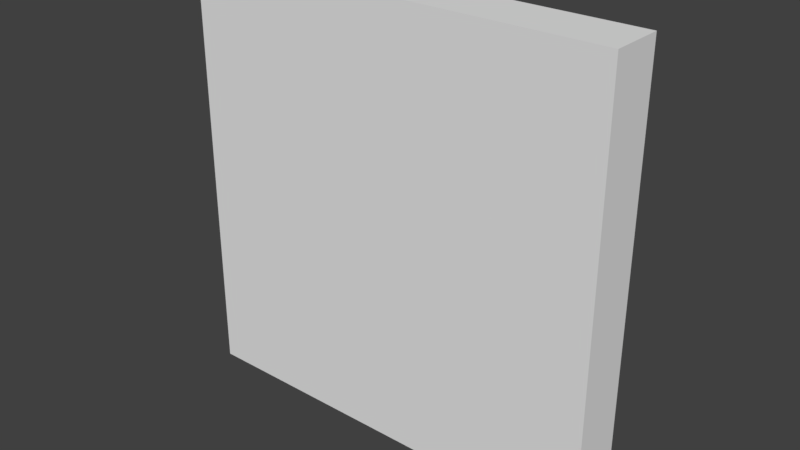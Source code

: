 # Source: 8x8.blend  (saved by Blender 2.78.0; exported with 4.5.12 LTS)
import bpy
from mathutils import Matrix  # noqa: F401  (used for matrix-valued properties, if any)

bpy.ops.wm.read_factory_settings(use_empty=True)
scene = bpy.context.scene
scene.name = 'Scene'

# ---- collections
col_collection_1 = bpy.data.collections.new('Collection 1'); scene.collection.children.link(col_collection_1)

# ---- world
world_world = bpy.data.worlds.new('World'); scene.world = world_world
world_world.color = (0.05088, 0.05088, 0.05088)
world_world.use_sun_shadow = False
world_world.sun_shadow_jitter_overblur = 0.0
world_world.cycles.sampling_method = 'MANUAL'

# ---- meshes
me_cube_055 = bpy.data.meshes.new('Cube.055')
me_cube_055.from_pydata([(-1.0, -1.0, -1.0), (-1.0, -1.0, 1.0), (-1.0, 1.0, -1.0), (-1.0, 1.0, 1.0), (1.0, -1.0, -1.0), (1.0, -1.0, 1.0), (1.0, 1.0, -1.0), (1.0, 1.0, 1.0)], [], [(0, 1, 3, 2), (2, 3, 7, 6), (6, 7, 5, 4), (4, 5, 1, 0), (2, 6, 4, 0), (7, 3, 1, 5)])
_uv = me_cube_055.uv_layers.new(name='UVMap')
_uv.uv.foreach_set('vector', [0.03316, 0.9131, 0.09184, 0.9131, 0.09184, 0.9718, 0.03316, 0.9718, 0.03316, 0.9131, 0.09184, 0.9131, 0.09184, 0.9718, 0.03316, 0.9718, 0.03316, 0.9131, 0.09184, 0.9131, 0.09184, 0.9718, 0.03316, 0.9718, 0.03316, 0.9131, 0.09184, 0.9131, 0.09184, 0.9718, 0.03316, 0.9718, 0.03316, 0.9131, 0.09184, 0.9131, 0.09184, 0.9718, 0.03316, 0.9718, 0.03316, 0.9131, 0.09184, 0.9131, 0.09184, 0.9718, 0.03316, 0.9718])
me_cube_055.use_remesh_preserve_volume = False
me_cube_055.use_remesh_preserve_attributes = False
me_cube_055.use_mirror_vertex_groups = False
me_cube_055.update()
me_cube_054 = bpy.data.meshes.new('Cube.054')
me_cube_054.from_pydata([(-1.0, -1.0, -1.0), (-1.0, -1.0, 1.0), (-1.0, 1.0, -1.0), (-1.0, 1.0, 1.0), (1.0, -1.0, -1.0), (1.0, -1.0, 1.0), (1.0, 1.0, -1.0), (1.0, 1.0, 1.0)], [], [(0, 1, 3, 2), (2, 3, 7, 6), (6, 7, 5, 4), (4, 5, 1, 0), (2, 6, 4, 0), (7, 3, 1, 5)])
_uv = me_cube_054.uv_layers.new(name='UVMap')
_uv.uv.foreach_set('vector', [0.1586, 0.9097, 0.2164, 0.9097, 0.2164, 0.9674, 0.1586, 0.9674, 0.1586, 0.9097, 0.2164, 0.9097, 0.2164, 0.9674, 0.1586, 0.9674, 0.1586, 0.9097, 0.2164, 0.9097, 0.2164, 0.9674, 0.1586, 0.9674, 0.1586, 0.9097, 0.2164, 0.9097, 0.2164, 0.9674, 0.1586, 0.9674, 0.1586, 0.9097, 0.2164, 0.9097, 0.2164, 0.9674, 0.1586, 0.9674, 0.1586, 0.9097, 0.2164, 0.9097, 0.2164, 0.9674, 0.1586, 0.9674])
me_cube_054.use_remesh_preserve_volume = False
me_cube_054.use_remesh_preserve_attributes = False
me_cube_054.use_mirror_vertex_groups = False
me_cube_054.update()
me_cube_053 = bpy.data.meshes.new('Cube.053')
me_cube_053.from_pydata([(-1.0, -1.0, -1.0), (-1.0, -1.0, 1.0), (-1.0, 1.0, -1.0), (-1.0, 1.0, 1.0), (1.0, -1.0, -1.0), (1.0, -1.0, 1.0), (1.0, 1.0, -1.0), (1.0, 1.0, 1.0)], [], [(0, 1, 3, 2), (2, 3, 7, 6), (6, 7, 5, 4), (4, 5, 1, 0), (2, 6, 4, 0), (7, 3, 1, 5)])
_uv = me_cube_053.uv_layers.new(name='UVMap')
_uv.uv.foreach_set('vector', [0.2768, 0.9009, 0.3482, 0.9009, 0.3482, 0.9723, 0.2768, 0.9723, 0.2768, 0.9009, 0.3482, 0.9009, 0.3482, 0.9723, 0.2768, 0.9723, 0.2768, 0.9009, 0.3482, 0.9009, 0.3482, 0.9723, 0.2768, 0.9723, 0.2768, 0.9009, 0.3482, 0.9009, 0.3482, 0.9723, 0.2768, 0.9723, 0.2768, 0.9009, 0.3482, 0.9009, 0.3482, 0.9723, 0.2768, 0.9723, 0.2768, 0.9009, 0.3482, 0.9009, 0.3482, 0.9723, 0.2768, 0.9723])
me_cube_053.use_remesh_preserve_volume = False
me_cube_053.use_remesh_preserve_attributes = False
me_cube_053.use_mirror_vertex_groups = False
me_cube_053.update()
me_cube_052 = bpy.data.meshes.new('Cube.052')
me_cube_052.from_pydata([(-1.0, -1.0, -1.0), (-1.0, -1.0, 1.0), (-1.0, 1.0, -1.0), (-1.0, 1.0, 1.0), (1.0, -1.0, -1.0), (1.0, -1.0, 1.0), (1.0, 1.0, -1.0), (1.0, 1.0, 1.0)], [], [(0, 1, 3, 2), (2, 3, 7, 6), (6, 7, 5, 4), (4, 5, 1, 0), (2, 6, 4, 0), (7, 3, 1, 5)])
_uv = me_cube_052.uv_layers.new(name='UVMap')
_uv.uv.foreach_set('vector', [0.4069, 0.906, 0.4681, 0.906, 0.4681, 0.9671, 0.4069, 0.9671, 0.4069, 0.906, 0.4681, 0.906, 0.4681, 0.9671, 0.4069, 0.9671, 0.4069, 0.906, 0.4681, 0.906, 0.4681, 0.9671, 0.4069, 0.9671, 0.4069, 0.906, 0.4681, 0.906, 0.4681, 0.9671, 0.4069, 0.9671, 0.4069, 0.906, 0.4681, 0.906, 0.4681, 0.9671, 0.4069, 0.9671, 0.4069, 0.906, 0.4681, 0.906, 0.4681, 0.9671, 0.4069, 0.9671])
me_cube_052.use_remesh_preserve_volume = False
me_cube_052.use_remesh_preserve_attributes = False
me_cube_052.use_mirror_vertex_groups = False
me_cube_052.update()
me_cube_051 = bpy.data.meshes.new('Cube.051')
me_cube_051.from_pydata([(-1.0, -1.0, -1.0), (-1.0, -1.0, 1.0), (-1.0, 1.0, -1.0), (-1.0, 1.0, 1.0), (1.0, -1.0, -1.0), (1.0, -1.0, 1.0), (1.0, 1.0, -1.0), (1.0, 1.0, 1.0)], [], [(0, 1, 3, 2), (2, 3, 7, 6), (6, 7, 5, 4), (4, 5, 1, 0), (2, 6, 4, 0), (7, 3, 1, 5)])
_uv = me_cube_051.uv_layers.new(name='UVMap')
_uv.uv.foreach_set('vector', [0.5308, 0.9048, 0.5942, 0.9048, 0.5942, 0.9683, 0.5308, 0.9683, 0.5308, 0.9048, 0.5942, 0.9048, 0.5942, 0.9683, 0.5308, 0.9683, 0.5308, 0.9048, 0.5942, 0.9048, 0.5942, 0.9683, 0.5308, 0.9683, 0.5308, 0.9048, 0.5942, 0.9048, 0.5942, 0.9683, 0.5308, 0.9683, 0.5308, 0.9048, 0.5942, 0.9048, 0.5942, 0.9683, 0.5308, 0.9683, 0.5308, 0.9048, 0.5942, 0.9048, 0.5942, 0.9683, 0.5308, 0.9683])
me_cube_051.use_remesh_preserve_volume = False
me_cube_051.use_remesh_preserve_attributes = False
me_cube_051.use_mirror_vertex_groups = False
me_cube_051.update()
me_cube_050 = bpy.data.meshes.new('Cube.050')
me_cube_050.from_pydata([(-1.0, -1.0, -1.0), (-1.0, -1.0, 1.0), (-1.0, 1.0, -1.0), (-1.0, 1.0, 1.0), (1.0, -1.0, -1.0), (1.0, -1.0, 1.0), (1.0, 1.0, -1.0), (1.0, 1.0, 1.0)], [], [(0, 1, 3, 2), (2, 3, 7, 6), (6, 7, 5, 4), (4, 5, 1, 0), (2, 6, 4, 0), (7, 3, 1, 5)])
_uv = me_cube_050.uv_layers.new(name='UVMap')
_uv.uv.foreach_set('vector', [0.6515, 0.9006, 0.7235, 0.9006, 0.7235, 0.9726, 0.6515, 0.9726, 0.6515, 0.9006, 0.7235, 0.9006, 0.7235, 0.9726, 0.6515, 0.9726, 0.6515, 0.9006, 0.7235, 0.9006, 0.7235, 0.9726, 0.6515, 0.9726, 0.6515, 0.9006, 0.7235, 0.9006, 0.7235, 0.9726, 0.6515, 0.9726, 0.6515, 0.9006, 0.7235, 0.9006, 0.7235, 0.9726, 0.6515, 0.9726, 0.6515, 0.9006, 0.7235, 0.9006, 0.7235, 0.9726, 0.6515, 0.9726])
me_cube_050.use_remesh_preserve_volume = False
me_cube_050.use_remesh_preserve_attributes = False
me_cube_050.use_mirror_vertex_groups = False
me_cube_050.update()
me_cube_049 = bpy.data.meshes.new('Cube.049')
me_cube_049.from_pydata([(-1.0, -1.0, -1.0), (-1.0, -1.0, 1.0), (-1.0, 1.0, -1.0), (-1.0, 1.0, 1.0), (1.0, -1.0, -1.0), (1.0, -1.0, 1.0), (1.0, 1.0, -1.0), (1.0, 1.0, 1.0)], [], [(0, 1, 3, 2), (2, 3, 7, 6), (6, 7, 5, 4), (4, 5, 1, 0), (2, 6, 4, 0), (7, 3, 1, 5)])
_uv = me_cube_049.uv_layers.new(name='UVMap')
_uv.uv.foreach_set('vector', [0.7792, 0.9033, 0.8458, 0.9033, 0.8458, 0.9698, 0.7792, 0.9698, 0.7792, 0.9033, 0.8458, 0.9033, 0.8458, 0.9698, 0.7792, 0.9698, 0.7792, 0.9033, 0.8458, 0.9033, 0.8458, 0.9698, 0.7792, 0.9698, 0.7792, 0.9033, 0.8458, 0.9033, 0.8458, 0.9698, 0.7792, 0.9698, 0.7792, 0.9033, 0.8458, 0.9033, 0.8458, 0.9698, 0.7792, 0.9698, 0.7792, 0.9033, 0.8458, 0.9033, 0.8458, 0.9698, 0.7792, 0.9698])
me_cube_049.use_remesh_preserve_volume = False
me_cube_049.use_remesh_preserve_attributes = False
me_cube_049.use_mirror_vertex_groups = False
me_cube_049.update()
me_cube_048 = bpy.data.meshes.new('Cube.048')
me_cube_048.from_pydata([(-1.0, -1.0, -1.0), (-1.0, -1.0, 1.0), (-1.0, 1.0, -1.0), (-1.0, 1.0, 1.0), (1.0, -1.0, -1.0), (1.0, -1.0, 1.0), (1.0, 1.0, -1.0), (1.0, 1.0, 1.0)], [], [(0, 1, 3, 2), (2, 3, 7, 6), (6, 7, 5, 4), (4, 5, 1, 0), (2, 6, 4, 0), (7, 3, 1, 5)])
_uv = me_cube_048.uv_layers.new(name='UVMap')
_uv.uv.foreach_set('vector', [0.9034, 0.9005, 0.9716, 0.9005, 0.9716, 0.9687, 0.9034, 0.9687, 0.9034, 0.9005, 0.9716, 0.9005, 0.9716, 0.9687, 0.9034, 0.9687, 0.9034, 0.9005, 0.9716, 0.9005, 0.9716, 0.9687, 0.9034, 0.9687, 0.9034, 0.9005, 0.9716, 0.9005, 0.9716, 0.9687, 0.9034, 0.9687, 0.9034, 0.9005, 0.9716, 0.9005, 0.9716, 0.9687, 0.9034, 0.9687, 0.9034, 0.9005, 0.9716, 0.9005, 0.9716, 0.9687, 0.9034, 0.9687])
me_cube_048.use_remesh_preserve_volume = False
me_cube_048.use_remesh_preserve_attributes = False
me_cube_048.use_mirror_vertex_groups = False
me_cube_048.update()
me_cube_047 = bpy.data.meshes.new('Cube.047')
me_cube_047.from_pydata([(-1.0, -1.0, -1.0), (-1.0, -1.0, 1.0), (-1.0, 1.0, -1.0), (-1.0, 1.0, 1.0), (1.0, -1.0, -1.0), (1.0, -1.0, 1.0), (1.0, 1.0, -1.0), (1.0, 1.0, 1.0)], [], [(0, 1, 3, 2), (2, 3, 7, 6), (6, 7, 5, 4), (4, 5, 1, 0), (2, 6, 4, 0), (7, 3, 1, 5)])
_uv = me_cube_047.uv_layers.new(name='UVMap')
_uv.uv.foreach_set('vector', [0.9034, 0.7726, 0.9716, 0.7726, 0.9716, 0.8407, 0.9034, 0.8407, 0.9034, 0.7726, 0.9716, 0.7726, 0.9716, 0.8407, 0.9034, 0.8407, 0.9034, 0.7726, 0.9716, 0.7726, 0.9716, 0.8407, 0.9034, 0.8407, 0.9034, 0.7726, 0.9716, 0.7726, 0.9716, 0.8407, 0.9034, 0.8407, 0.9034, 0.7726, 0.9716, 0.7726, 0.9716, 0.8407, 0.9034, 0.8407, 0.9034, 0.7726, 0.9716, 0.7726, 0.9716, 0.8407, 0.9034, 0.8407])
me_cube_047.use_remesh_preserve_volume = False
me_cube_047.use_remesh_preserve_attributes = False
me_cube_047.use_mirror_vertex_groups = False
me_cube_047.update()
me_cube_046 = bpy.data.meshes.new('Cube.046')
me_cube_046.from_pydata([(-1.0, -1.0, -1.0), (-1.0, -1.0, 1.0), (-1.0, 1.0, -1.0), (-1.0, 1.0, 1.0), (1.0, -1.0, -1.0), (1.0, -1.0, 1.0), (1.0, 1.0, -1.0), (1.0, 1.0, 1.0)], [], [(0, 1, 3, 2), (2, 3, 7, 6), (6, 7, 5, 4), (4, 5, 1, 0), (2, 6, 4, 0), (7, 3, 1, 5)])
_uv = me_cube_046.uv_layers.new(name='UVMap')
_uv.uv.foreach_set('vector', [0.7792, 0.7793, 0.8458, 0.7793, 0.8458, 0.8458, 0.7792, 0.8458, 0.7792, 0.7793, 0.8458, 0.7793, 0.8458, 0.8458, 0.7792, 0.8458, 0.7792, 0.7793, 0.8458, 0.7793, 0.8458, 0.8458, 0.7792, 0.8458, 0.7792, 0.7793, 0.8458, 0.7793, 0.8458, 0.8458, 0.7792, 0.8458, 0.7792, 0.7793, 0.8458, 0.7793, 0.8458, 0.8458, 0.7792, 0.8458, 0.7792, 0.7793, 0.8458, 0.7793, 0.8458, 0.8458, 0.7792, 0.8458])
me_cube_046.use_remesh_preserve_volume = False
me_cube_046.use_remesh_preserve_attributes = False
me_cube_046.use_mirror_vertex_groups = False
me_cube_046.update()
me_cube_045 = bpy.data.meshes.new('Cube.045')
me_cube_045.from_pydata([(-1.0, -1.0, -1.0), (-1.0, -1.0, 1.0), (-1.0, 1.0, -1.0), (-1.0, 1.0, 1.0), (1.0, -1.0, -1.0), (1.0, -1.0, 1.0), (1.0, 1.0, -1.0), (1.0, 1.0, 1.0)], [], [(0, 1, 3, 2), (2, 3, 7, 6), (6, 7, 5, 4), (4, 5, 1, 0), (2, 6, 4, 0), (7, 3, 1, 5)])
_uv = me_cube_045.uv_layers.new(name='UVMap')
_uv.uv.foreach_set('vector', [0.6515, 0.7765, 0.7235, 0.7765, 0.7235, 0.8486, 0.6515, 0.8486, 0.6515, 0.7765, 0.7235, 0.7765, 0.7235, 0.8486, 0.6515, 0.8486, 0.6515, 0.7765, 0.7235, 0.7765, 0.7235, 0.8486, 0.6515, 0.8486, 0.6515, 0.7765, 0.7235, 0.7765, 0.7235, 0.8486, 0.6515, 0.8486, 0.6515, 0.7765, 0.7235, 0.7765, 0.7235, 0.8486, 0.6515, 0.8486, 0.6515, 0.7765, 0.7235, 0.7765, 0.7235, 0.8486, 0.6515, 0.8486])
me_cube_045.use_remesh_preserve_volume = False
me_cube_045.use_remesh_preserve_attributes = False
me_cube_045.use_mirror_vertex_groups = False
me_cube_045.update()
me_cube_044 = bpy.data.meshes.new('Cube.044')
me_cube_044.from_pydata([(-1.0, -1.0, -1.0), (-1.0, -1.0, 1.0), (-1.0, 1.0, -1.0), (-1.0, 1.0, 1.0), (1.0, -1.0, -1.0), (1.0, -1.0, 1.0), (1.0, 1.0, -1.0), (1.0, 1.0, 1.0)], [], [(0, 1, 3, 2), (2, 3, 7, 6), (6, 7, 5, 4), (4, 5, 1, 0), (2, 6, 4, 0), (7, 3, 1, 5)])
_uv = me_cube_044.uv_layers.new(name='UVMap')
_uv.uv.foreach_set('vector', [0.5308, 0.7828, 0.5942, 0.7828, 0.5942, 0.8463, 0.5308, 0.8463, 0.5308, 0.7828, 0.5942, 0.7828, 0.5942, 0.8463, 0.5308, 0.8463, 0.5308, 0.7828, 0.5942, 0.7828, 0.5942, 0.8463, 0.5308, 0.8463, 0.5308, 0.7828, 0.5942, 0.7828, 0.5942, 0.8463, 0.5308, 0.8463, 0.5308, 0.7828, 0.5942, 0.7828, 0.5942, 0.8463, 0.5308, 0.8463, 0.5308, 0.7828, 0.5942, 0.7828, 0.5942, 0.8463, 0.5308, 0.8463])
me_cube_044.use_remesh_preserve_volume = False
me_cube_044.use_remesh_preserve_attributes = False
me_cube_044.use_mirror_vertex_groups = False
me_cube_044.update()
me_cube_043 = bpy.data.meshes.new('Cube.043')
me_cube_043.from_pydata([(-1.0, -1.0, -1.0), (-1.0, -1.0, 1.0), (-1.0, 1.0, -1.0), (-1.0, 1.0, 1.0), (1.0, -1.0, -1.0), (1.0, -1.0, 1.0), (1.0, 1.0, -1.0), (1.0, 1.0, 1.0)], [], [(0, 1, 3, 2), (2, 3, 7, 6), (6, 7, 5, 4), (4, 5, 1, 0), (2, 6, 4, 0), (7, 3, 1, 5)])
_uv = me_cube_043.uv_layers.new(name='UVMap')
_uv.uv.foreach_set('vector', [0.4069, 0.7839, 0.4681, 0.7839, 0.4681, 0.8451, 0.4069, 0.8451, 0.4069, 0.7839, 0.4681, 0.7839, 0.4681, 0.8451, 0.4069, 0.8451, 0.4069, 0.7839, 0.4681, 0.7839, 0.4681, 0.8451, 0.4069, 0.8451, 0.4069, 0.7839, 0.4681, 0.7839, 0.4681, 0.8451, 0.4069, 0.8451, 0.4069, 0.7839, 0.4681, 0.7839, 0.4681, 0.8451, 0.4069, 0.8451, 0.4069, 0.7839, 0.4681, 0.7839, 0.4681, 0.8451, 0.4069, 0.8451])
me_cube_043.use_remesh_preserve_volume = False
me_cube_043.use_remesh_preserve_attributes = False
me_cube_043.use_mirror_vertex_groups = False
me_cube_043.update()
me_cube_042 = bpy.data.meshes.new('Cube.042')
me_cube_042.from_pydata([(-1.0, -1.0, -1.0), (-1.0, -1.0, 1.0), (-1.0, 1.0, -1.0), (-1.0, 1.0, 1.0), (1.0, -1.0, -1.0), (1.0, -1.0, 1.0), (1.0, 1.0, -1.0), (1.0, 1.0, 1.0)], [], [(0, 1, 3, 2), (2, 3, 7, 6), (6, 7, 5, 4), (4, 5, 1, 0), (2, 6, 4, 0), (7, 3, 1, 5)])
_uv = me_cube_042.uv_layers.new(name='UVMap')
_uv.uv.foreach_set('vector', [0.2768, 0.7769, 0.3482, 0.7769, 0.3482, 0.8482, 0.2768, 0.8482, 0.2768, 0.7769, 0.3482, 0.7769, 0.3482, 0.8482, 0.2768, 0.8482, 0.2768, 0.7769, 0.3482, 0.7769, 0.3482, 0.8482, 0.2768, 0.8482, 0.2768, 0.7769, 0.3482, 0.7769, 0.3482, 0.8482, 0.2768, 0.8482, 0.2768, 0.7769, 0.3482, 0.7769, 0.3482, 0.8482, 0.2768, 0.8482, 0.2768, 0.7769, 0.3482, 0.7769, 0.3482, 0.8482, 0.2768, 0.8482])
me_cube_042.use_remesh_preserve_volume = False
me_cube_042.use_remesh_preserve_attributes = False
me_cube_042.use_mirror_vertex_groups = False
me_cube_042.update()
me_cube_041 = bpy.data.meshes.new('Cube.041')
me_cube_041.from_pydata([(-1.0, -1.0, -1.0), (-1.0, -1.0, 1.0), (-1.0, 1.0, -1.0), (-1.0, 1.0, 1.0), (1.0, -1.0, -1.0), (1.0, -1.0, 1.0), (1.0, 1.0, -1.0), (1.0, 1.0, 1.0)], [], [(0, 1, 3, 2), (2, 3, 7, 6), (6, 7, 5, 4), (4, 5, 1, 0), (2, 6, 4, 0), (7, 3, 1, 5)])
_uv = me_cube_041.uv_layers.new(name='UVMap')
_uv.uv.foreach_set('vector', [0.1586, 0.7837, 0.2164, 0.7837, 0.2164, 0.8414, 0.1586, 0.8414, 0.1586, 0.7837, 0.2164, 0.7837, 0.2164, 0.8414, 0.1586, 0.8414, 0.1586, 0.7837, 0.2164, 0.7837, 0.2164, 0.8414, 0.1586, 0.8414, 0.1586, 0.7837, 0.2164, 0.7837, 0.2164, 0.8414, 0.1586, 0.8414, 0.1586, 0.7837, 0.2164, 0.7837, 0.2164, 0.8414, 0.1586, 0.8414, 0.1586, 0.7837, 0.2164, 0.7837, 0.2164, 0.8414, 0.1586, 0.8414])
me_cube_041.use_remesh_preserve_volume = False
me_cube_041.use_remesh_preserve_attributes = False
me_cube_041.use_mirror_vertex_groups = False
me_cube_041.update()
me_cube_040 = bpy.data.meshes.new('Cube.040')
me_cube_040.from_pydata([(-1.0, -1.0, -1.0), (-1.0, -1.0, 1.0), (-1.0, 1.0, -1.0), (-1.0, 1.0, 1.0), (1.0, -1.0, -1.0), (1.0, -1.0, 1.0), (1.0, 1.0, -1.0), (1.0, 1.0, 1.0)], [], [(0, 1, 3, 2), (2, 3, 7, 6), (6, 7, 5, 4), (4, 5, 1, 0), (2, 6, 4, 0), (7, 3, 1, 5)])
_uv = me_cube_040.uv_layers.new(name='UVMap')
_uv.uv.foreach_set('vector', [0.03316, 0.7812, 0.09184, 0.7812, 0.09184, 0.8399, 0.03316, 0.8399, 0.03316, 0.7812, 0.09184, 0.7812, 0.09184, 0.8399, 0.03316, 0.8399, 0.03316, 0.7812, 0.09184, 0.7812, 0.09184, 0.8399, 0.03316, 0.8399, 0.03316, 0.7812, 0.09184, 0.7812, 0.09184, 0.8399, 0.03316, 0.8399, 0.03316, 0.7812, 0.09184, 0.7812, 0.09184, 0.8399, 0.03316, 0.8399, 0.03316, 0.7812, 0.09184, 0.7812, 0.09184, 0.8399, 0.03316, 0.8399])
me_cube_040.use_remesh_preserve_volume = False
me_cube_040.use_remesh_preserve_attributes = False
me_cube_040.use_mirror_vertex_groups = False
me_cube_040.update()
me_cube_039 = bpy.data.meshes.new('Cube.039')
me_cube_039.from_pydata([(-1.0, -1.0, -1.0), (-1.0, -1.0, 1.0), (-1.0, 1.0, -1.0), (-1.0, 1.0, 1.0), (1.0, -1.0, -1.0), (1.0, -1.0, 1.0), (1.0, 1.0, -1.0), (1.0, 1.0, 1.0)], [], [(0, 1, 3, 2), (2, 3, 7, 6), (6, 7, 5, 4), (4, 5, 1, 0), (2, 6, 4, 0), (7, 3, 1, 5)])
_uv = me_cube_039.uv_layers.new(name='UVMap')
_uv.uv.foreach_set('vector', [0.03316, 0.6533, 0.09184, 0.6533, 0.09184, 0.712, 0.03316, 0.712, 0.03316, 0.6533, 0.09184, 0.6533, 0.09184, 0.712, 0.03316, 0.712, 0.03316, 0.6533, 0.09184, 0.6533, 0.09184, 0.712, 0.03316, 0.712, 0.03316, 0.6533, 0.09184, 0.6533, 0.09184, 0.712, 0.03316, 0.712, 0.03316, 0.6533, 0.09184, 0.6533, 0.09184, 0.712, 0.03316, 0.712, 0.03316, 0.6533, 0.09184, 0.6533, 0.09184, 0.712, 0.03316, 0.712])
me_cube_039.use_remesh_preserve_volume = False
me_cube_039.use_remesh_preserve_attributes = False
me_cube_039.use_mirror_vertex_groups = False
me_cube_039.update()
me_cube_038 = bpy.data.meshes.new('Cube.038')
me_cube_038.from_pydata([(-1.0, -1.0, -1.0), (-1.0, -1.0, 1.0), (-1.0, 1.0, -1.0), (-1.0, 1.0, 1.0), (1.0, -1.0, -1.0), (1.0, -1.0, 1.0), (1.0, 1.0, -1.0), (1.0, 1.0, 1.0)], [], [(0, 1, 3, 2), (2, 3, 7, 6), (6, 7, 5, 4), (4, 5, 1, 0), (2, 6, 4, 0), (7, 3, 1, 5)])
_uv = me_cube_038.uv_layers.new(name='UVMap')
_uv.uv.foreach_set('vector', [0.1586, 0.6577, 0.2164, 0.6577, 0.2164, 0.7154, 0.1586, 0.7154, 0.1586, 0.6577, 0.2164, 0.6577, 0.2164, 0.7154, 0.1586, 0.7154, 0.1586, 0.6577, 0.2164, 0.6577, 0.2164, 0.7154, 0.1586, 0.7154, 0.1586, 0.6577, 0.2164, 0.6577, 0.2164, 0.7154, 0.1586, 0.7154, 0.1586, 0.6577, 0.2164, 0.6577, 0.2164, 0.7154, 0.1586, 0.7154, 0.1586, 0.6577, 0.2164, 0.6577, 0.2164, 0.7154, 0.1586, 0.7154])
me_cube_038.use_remesh_preserve_volume = False
me_cube_038.use_remesh_preserve_attributes = False
me_cube_038.use_mirror_vertex_groups = False
me_cube_038.update()
me_cube_037 = bpy.data.meshes.new('Cube.037')
me_cube_037.from_pydata([(-1.0, -1.0, -1.0), (-1.0, -1.0, 1.0), (-1.0, 1.0, -1.0), (-1.0, 1.0, 1.0), (1.0, -1.0, -1.0), (1.0, -1.0, 1.0), (1.0, 1.0, -1.0), (1.0, 1.0, 1.0)], [], [(0, 1, 3, 2), (2, 3, 7, 6), (6, 7, 5, 4), (4, 5, 1, 0), (2, 6, 4, 0), (7, 3, 1, 5)])
_uv = me_cube_037.uv_layers.new(name='UVMap')
_uv.uv.foreach_set('vector', [0.2768, 0.6528, 0.3482, 0.6528, 0.3482, 0.7242, 0.2768, 0.7242, 0.2768, 0.6528, 0.3482, 0.6528, 0.3482, 0.7242, 0.2768, 0.7242, 0.2768, 0.6528, 0.3482, 0.6528, 0.3482, 0.7242, 0.2768, 0.7242, 0.2768, 0.6528, 0.3482, 0.6528, 0.3482, 0.7242, 0.2768, 0.7242, 0.2768, 0.6528, 0.3482, 0.6528, 0.3482, 0.7242, 0.2768, 0.7242, 0.2768, 0.6528, 0.3482, 0.6528, 0.3482, 0.7242, 0.2768, 0.7242])
me_cube_037.use_remesh_preserve_volume = False
me_cube_037.use_remesh_preserve_attributes = False
me_cube_037.use_mirror_vertex_groups = False
me_cube_037.update()
me_cube_036 = bpy.data.meshes.new('Cube.036')
me_cube_036.from_pydata([(-1.0, -1.0, -1.0), (-1.0, -1.0, 1.0), (-1.0, 1.0, -1.0), (-1.0, 1.0, 1.0), (1.0, -1.0, -1.0), (1.0, -1.0, 1.0), (1.0, 1.0, -1.0), (1.0, 1.0, 1.0)], [], [(0, 1, 3, 2), (2, 3, 7, 6), (6, 7, 5, 4), (4, 5, 1, 0), (2, 6, 4, 0), (7, 3, 1, 5)])
_uv = me_cube_036.uv_layers.new(name='UVMap')
_uv.uv.foreach_set('vector', [0.4069, 0.658, 0.4681, 0.658, 0.4681, 0.7191, 0.4069, 0.7191, 0.4069, 0.658, 0.4681, 0.658, 0.4681, 0.7191, 0.4069, 0.7191, 0.4069, 0.658, 0.4681, 0.658, 0.4681, 0.7191, 0.4069, 0.7191, 0.4069, 0.658, 0.4681, 0.658, 0.4681, 0.7191, 0.4069, 0.7191, 0.4069, 0.658, 0.4681, 0.658, 0.4681, 0.7191, 0.4069, 0.7191, 0.4069, 0.658, 0.4681, 0.658, 0.4681, 0.7191, 0.4069, 0.7191])
me_cube_036.use_remesh_preserve_volume = False
me_cube_036.use_remesh_preserve_attributes = False
me_cube_036.use_mirror_vertex_groups = False
me_cube_036.update()
me_cube_035 = bpy.data.meshes.new('Cube.035')
me_cube_035.from_pydata([(-1.0, -1.0, -1.0), (-1.0, -1.0, 1.0), (-1.0, 1.0, -1.0), (-1.0, 1.0, 1.0), (1.0, -1.0, -1.0), (1.0, -1.0, 1.0), (1.0, 1.0, -1.0), (1.0, 1.0, 1.0)], [], [(0, 1, 3, 2), (2, 3, 7, 6), (6, 7, 5, 4), (4, 5, 1, 0), (2, 6, 4, 0), (7, 3, 1, 5)])
_uv = me_cube_035.uv_layers.new(name='UVMap')
_uv.uv.foreach_set('vector', [0.5308, 0.6568, 0.5942, 0.6568, 0.5942, 0.7203, 0.5308, 0.7203, 0.5308, 0.6568, 0.5942, 0.6568, 0.5942, 0.7203, 0.5308, 0.7203, 0.5308, 0.6568, 0.5942, 0.6568, 0.5942, 0.7203, 0.5308, 0.7203, 0.5308, 0.6568, 0.5942, 0.6568, 0.5942, 0.7203, 0.5308, 0.7203, 0.5308, 0.6568, 0.5942, 0.6568, 0.5942, 0.7203, 0.5308, 0.7203, 0.5308, 0.6568, 0.5942, 0.6568, 0.5942, 0.7203, 0.5308, 0.7203])
me_cube_035.use_remesh_preserve_volume = False
me_cube_035.use_remesh_preserve_attributes = False
me_cube_035.use_mirror_vertex_groups = False
me_cube_035.update()
me_cube_034 = bpy.data.meshes.new('Cube.034')
me_cube_034.from_pydata([(-1.0, -1.0, -1.0), (-1.0, -1.0, 1.0), (-1.0, 1.0, -1.0), (-1.0, 1.0, 1.0), (1.0, -1.0, -1.0), (1.0, -1.0, 1.0), (1.0, 1.0, -1.0), (1.0, 1.0, 1.0)], [], [(0, 1, 3, 2), (2, 3, 7, 6), (6, 7, 5, 4), (4, 5, 1, 0), (2, 6, 4, 0), (7, 3, 1, 5)])
_uv = me_cube_034.uv_layers.new(name='UVMap')
_uv.uv.foreach_set('vector', [0.6515, 0.6505, 0.7235, 0.6505, 0.7235, 0.7226, 0.6515, 0.7226, 0.6515, 0.6505, 0.7235, 0.6505, 0.7235, 0.7226, 0.6515, 0.7226, 0.6515, 0.6505, 0.7235, 0.6505, 0.7235, 0.7226, 0.6515, 0.7226, 0.6515, 0.6505, 0.7235, 0.6505, 0.7235, 0.7226, 0.6515, 0.7226, 0.6515, 0.6505, 0.7235, 0.6505, 0.7235, 0.7226, 0.6515, 0.7226, 0.6515, 0.6505, 0.7235, 0.6505, 0.7235, 0.7226, 0.6515, 0.7226])
me_cube_034.use_remesh_preserve_volume = False
me_cube_034.use_remesh_preserve_attributes = False
me_cube_034.use_mirror_vertex_groups = False
me_cube_034.update()
me_cube_033 = bpy.data.meshes.new('Cube.033')
me_cube_033.from_pydata([(-1.0, -1.0, -1.0), (-1.0, -1.0, 1.0), (-1.0, 1.0, -1.0), (-1.0, 1.0, 1.0), (1.0, -1.0, -1.0), (1.0, -1.0, 1.0), (1.0, 1.0, -1.0), (1.0, 1.0, 1.0)], [], [(0, 1, 3, 2), (2, 3, 7, 6), (6, 7, 5, 4), (4, 5, 1, 0), (2, 6, 4, 0), (7, 3, 1, 5)])
_uv = me_cube_033.uv_layers.new(name='UVMap')
_uv.uv.foreach_set('vector', [0.7792, 0.6553, 0.8458, 0.6553, 0.8458, 0.7218, 0.7792, 0.7218, 0.7792, 0.6553, 0.8458, 0.6553, 0.8458, 0.7218, 0.7792, 0.7218, 0.7792, 0.6553, 0.8458, 0.6553, 0.8458, 0.7218, 0.7792, 0.7218, 0.7792, 0.6553, 0.8458, 0.6553, 0.8458, 0.7218, 0.7792, 0.7218, 0.7792, 0.6553, 0.8458, 0.6553, 0.8458, 0.7218, 0.7792, 0.7218, 0.7792, 0.6553, 0.8458, 0.6553, 0.8458, 0.7218, 0.7792, 0.7218])
me_cube_033.use_remesh_preserve_volume = False
me_cube_033.use_remesh_preserve_attributes = False
me_cube_033.use_mirror_vertex_groups = False
me_cube_033.update()
me_cube_032 = bpy.data.meshes.new('Cube.032')
me_cube_032.from_pydata([(-1.0, -1.0, -1.0), (-1.0, -1.0, 1.0), (-1.0, 1.0, -1.0), (-1.0, 1.0, 1.0), (1.0, -1.0, -1.0), (1.0, -1.0, 1.0), (1.0, 1.0, -1.0), (1.0, 1.0, 1.0)], [], [(0, 1, 3, 2), (2, 3, 7, 6), (6, 7, 5, 4), (4, 5, 1, 0), (2, 6, 4, 0), (7, 3, 1, 5)])
_uv = me_cube_032.uv_layers.new(name='UVMap')
_uv.uv.foreach_set('vector', [0.9034, 0.6564, 0.9716, 0.6564, 0.9716, 0.7246, 0.9034, 0.7246, 0.9034, 0.6564, 0.9716, 0.6564, 0.9716, 0.7246, 0.9034, 0.7246, 0.9034, 0.6564, 0.9716, 0.6564, 0.9716, 0.7246, 0.9034, 0.7246, 0.9034, 0.6564, 0.9716, 0.6564, 0.9716, 0.7246, 0.9034, 0.7246, 0.9034, 0.6564, 0.9716, 0.6564, 0.9716, 0.7246, 0.9034, 0.7246, 0.9034, 0.6564, 0.9716, 0.6564, 0.9716, 0.7246, 0.9034, 0.7246])
me_cube_032.use_remesh_preserve_volume = False
me_cube_032.use_remesh_preserve_attributes = False
me_cube_032.use_mirror_vertex_groups = False
me_cube_032.update()
me_cube_031 = bpy.data.meshes.new('Cube.031')
me_cube_031.from_pydata([(-1.0, -1.0, -1.0), (-1.0, -1.0, 1.0), (-1.0, 1.0, -1.0), (-1.0, 1.0, 1.0), (1.0, -1.0, -1.0), (1.0, -1.0, 1.0), (1.0, 1.0, -1.0), (1.0, 1.0, 1.0)], [], [(0, 1, 3, 2), (2, 3, 7, 6), (6, 7, 5, 4), (4, 5, 1, 0), (2, 6, 4, 0), (7, 3, 1, 5)])
_uv = me_cube_031.uv_layers.new(name='UVMap')
_uv.uv.foreach_set('vector', [0.9034, 0.5265, 0.9716, 0.5265, 0.9716, 0.5947, 0.9034, 0.5947, 0.9034, 0.5265, 0.9716, 0.5265, 0.9716, 0.5947, 0.9034, 0.5947, 0.9034, 0.5265, 0.9716, 0.5265, 0.9716, 0.5947, 0.9034, 0.5947, 0.9034, 0.5265, 0.9716, 0.5265, 0.9716, 0.5947, 0.9034, 0.5947, 0.9034, 0.5265, 0.9716, 0.5265, 0.9716, 0.5947, 0.9034, 0.5947, 0.9034, 0.5265, 0.9716, 0.5265, 0.9716, 0.5947, 0.9034, 0.5947])
me_cube_031.use_remesh_preserve_volume = False
me_cube_031.use_remesh_preserve_attributes = False
me_cube_031.use_mirror_vertex_groups = False
me_cube_031.update()
me_cube_030 = bpy.data.meshes.new('Cube.030')
me_cube_030.from_pydata([(-1.0, -1.0, -1.0), (-1.0, -1.0, 1.0), (-1.0, 1.0, -1.0), (-1.0, 1.0, 1.0), (1.0, -1.0, -1.0), (1.0, -1.0, 1.0), (1.0, 1.0, -1.0), (1.0, 1.0, 1.0)], [], [(0, 1, 3, 2), (2, 3, 7, 6), (6, 7, 5, 4), (4, 5, 1, 0), (2, 6, 4, 0), (7, 3, 1, 5)])
_uv = me_cube_030.uv_layers.new(name='UVMap')
_uv.uv.foreach_set('vector', [0.7792, 0.5273, 0.8458, 0.5273, 0.8458, 0.5938, 0.7792, 0.5938, 0.7792, 0.5273, 0.8458, 0.5273, 0.8458, 0.5938, 0.7792, 0.5938, 0.7792, 0.5273, 0.8458, 0.5273, 0.8458, 0.5938, 0.7792, 0.5938, 0.7792, 0.5273, 0.8458, 0.5273, 0.8458, 0.5938, 0.7792, 0.5938, 0.7792, 0.5273, 0.8458, 0.5273, 0.8458, 0.5938, 0.7792, 0.5938, 0.7792, 0.5273, 0.8458, 0.5273, 0.8458, 0.5938, 0.7792, 0.5938])
me_cube_030.use_remesh_preserve_volume = False
me_cube_030.use_remesh_preserve_attributes = False
me_cube_030.use_mirror_vertex_groups = False
me_cube_030.update()
me_cube_029 = bpy.data.meshes.new('Cube.029')
me_cube_029.from_pydata([(-1.0, -1.0, -1.0), (-1.0, -1.0, 1.0), (-1.0, 1.0, -1.0), (-1.0, 1.0, 1.0), (1.0, -1.0, -1.0), (1.0, -1.0, 1.0), (1.0, 1.0, -1.0), (1.0, 1.0, 1.0)], [], [(0, 1, 3, 2), (2, 3, 7, 6), (6, 7, 5, 4), (4, 5, 1, 0), (2, 6, 4, 0), (7, 3, 1, 5)])
_uv = me_cube_029.uv_layers.new(name='UVMap')
_uv.uv.foreach_set('vector', [0.6515, 0.5246, 0.7235, 0.5246, 0.7235, 0.5966, 0.6515, 0.5966, 0.6515, 0.5246, 0.7235, 0.5246, 0.7235, 0.5966, 0.6515, 0.5966, 0.6515, 0.5246, 0.7235, 0.5246, 0.7235, 0.5966, 0.6515, 0.5966, 0.6515, 0.5246, 0.7235, 0.5246, 0.7235, 0.5966, 0.6515, 0.5966, 0.6515, 0.5246, 0.7235, 0.5246, 0.7235, 0.5966, 0.6515, 0.5966, 0.6515, 0.5246, 0.7235, 0.5246, 0.7235, 0.5966, 0.6515, 0.5966])
me_cube_029.use_remesh_preserve_volume = False
me_cube_029.use_remesh_preserve_attributes = False
me_cube_029.use_mirror_vertex_groups = False
me_cube_029.update()
me_cube_028 = bpy.data.meshes.new('Cube.028')
me_cube_028.from_pydata([(-1.0, -1.0, -1.0), (-1.0, -1.0, 1.0), (-1.0, 1.0, -1.0), (-1.0, 1.0, 1.0), (1.0, -1.0, -1.0), (1.0, -1.0, 1.0), (1.0, 1.0, -1.0), (1.0, 1.0, 1.0)], [], [(0, 1, 3, 2), (2, 3, 7, 6), (6, 7, 5, 4), (4, 5, 1, 0), (2, 6, 4, 0), (7, 3, 1, 5)])
_uv = me_cube_028.uv_layers.new(name='UVMap')
_uv.uv.foreach_set('vector', [0.5308, 0.5268, 0.5942, 0.5268, 0.5942, 0.5903, 0.5308, 0.5903, 0.5308, 0.5268, 0.5942, 0.5268, 0.5942, 0.5903, 0.5308, 0.5903, 0.5308, 0.5268, 0.5942, 0.5268, 0.5942, 0.5903, 0.5308, 0.5903, 0.5308, 0.5268, 0.5942, 0.5268, 0.5942, 0.5903, 0.5308, 0.5903, 0.5308, 0.5268, 0.5942, 0.5268, 0.5942, 0.5903, 0.5308, 0.5903, 0.5308, 0.5268, 0.5942, 0.5268, 0.5942, 0.5903, 0.5308, 0.5903])
me_cube_028.use_remesh_preserve_volume = False
me_cube_028.use_remesh_preserve_attributes = False
me_cube_028.use_mirror_vertex_groups = False
me_cube_028.update()
me_cube_027 = bpy.data.meshes.new('Cube.027')
me_cube_027.from_pydata([(-1.0, -1.0, -1.0), (-1.0, -1.0, 1.0), (-1.0, 1.0, -1.0), (-1.0, 1.0, 1.0), (1.0, -1.0, -1.0), (1.0, -1.0, 1.0), (1.0, 1.0, -1.0), (1.0, 1.0, 1.0)], [], [(0, 1, 3, 2), (2, 3, 7, 6), (6, 7, 5, 4), (4, 5, 1, 0), (2, 6, 4, 0), (7, 3, 1, 5)])
_uv = me_cube_027.uv_layers.new(name='UVMap')
_uv.uv.foreach_set('vector', [0.4069, 0.53, 0.4681, 0.53, 0.4681, 0.5911, 0.4069, 0.5911, 0.4069, 0.53, 0.4681, 0.53, 0.4681, 0.5911, 0.4069, 0.5911, 0.4069, 0.53, 0.4681, 0.53, 0.4681, 0.5911, 0.4069, 0.5911, 0.4069, 0.53, 0.4681, 0.53, 0.4681, 0.5911, 0.4069, 0.5911, 0.4069, 0.53, 0.4681, 0.53, 0.4681, 0.5911, 0.4069, 0.5911, 0.4069, 0.53, 0.4681, 0.53, 0.4681, 0.5911, 0.4069, 0.5911])
me_cube_027.use_remesh_preserve_volume = False
me_cube_027.use_remesh_preserve_attributes = False
me_cube_027.use_mirror_vertex_groups = False
me_cube_027.update()
me_cube_026 = bpy.data.meshes.new('Cube.026')
me_cube_026.from_pydata([(-1.0, -1.0, -1.0), (-1.0, -1.0, 1.0), (-1.0, 1.0, -1.0), (-1.0, 1.0, 1.0), (1.0, -1.0, -1.0), (1.0, -1.0, 1.0), (1.0, 1.0, -1.0), (1.0, 1.0, 1.0)], [], [(0, 1, 3, 2), (2, 3, 7, 6), (6, 7, 5, 4), (4, 5, 1, 0), (2, 6, 4, 0), (7, 3, 1, 5)])
_uv = me_cube_026.uv_layers.new(name='UVMap')
_uv.uv.foreach_set('vector', [0.2768, 0.5268, 0.3482, 0.5268, 0.3482, 0.5982, 0.2768, 0.5982, 0.2768, 0.5268, 0.3482, 0.5268, 0.3482, 0.5982, 0.2768, 0.5982, 0.2768, 0.5268, 0.3482, 0.5268, 0.3482, 0.5982, 0.2768, 0.5982, 0.2768, 0.5268, 0.3482, 0.5268, 0.3482, 0.5982, 0.2768, 0.5982, 0.2768, 0.5268, 0.3482, 0.5268, 0.3482, 0.5982, 0.2768, 0.5982, 0.2768, 0.5268, 0.3482, 0.5268, 0.3482, 0.5982, 0.2768, 0.5982])
me_cube_026.use_remesh_preserve_volume = False
me_cube_026.use_remesh_preserve_attributes = False
me_cube_026.use_mirror_vertex_groups = False
me_cube_026.update()
me_cube_025 = bpy.data.meshes.new('Cube.025')
me_cube_025.from_pydata([(-1.0, -1.0, -1.0), (-1.0, -1.0, 1.0), (-1.0, 1.0, -1.0), (-1.0, 1.0, 1.0), (1.0, -1.0, -1.0), (1.0, -1.0, 1.0), (1.0, 1.0, -1.0), (1.0, 1.0, 1.0)], [], [(0, 1, 3, 2), (2, 3, 7, 6), (6, 7, 5, 4), (4, 5, 1, 0), (2, 6, 4, 0), (7, 3, 1, 5)])
_uv = me_cube_025.uv_layers.new(name='UVMap')
_uv.uv.foreach_set('vector', [0.1586, 0.5376, 0.2164, 0.5376, 0.2164, 0.5953, 0.1586, 0.5953, 0.1586, 0.5376, 0.2164, 0.5376, 0.2164, 0.5953, 0.1586, 0.5953, 0.1586, 0.5376, 0.2164, 0.5376, 0.2164, 0.5953, 0.1586, 0.5953, 0.1586, 0.5376, 0.2164, 0.5376, 0.2164, 0.5953, 0.1586, 0.5953, 0.1586, 0.5376, 0.2164, 0.5376, 0.2164, 0.5953, 0.1586, 0.5953, 0.1586, 0.5376, 0.2164, 0.5376, 0.2164, 0.5953, 0.1586, 0.5953])
me_cube_025.use_remesh_preserve_volume = False
me_cube_025.use_remesh_preserve_attributes = False
me_cube_025.use_mirror_vertex_groups = False
me_cube_025.update()
me_cube_024 = bpy.data.meshes.new('Cube.024')
me_cube_024.from_pydata([(-1.0, -1.0, -1.0), (-1.0, -1.0, 1.0), (-1.0, 1.0, -1.0), (-1.0, 1.0, 1.0), (1.0, -1.0, -1.0), (1.0, -1.0, 1.0), (1.0, 1.0, -1.0), (1.0, 1.0, 1.0)], [], [(0, 1, 3, 2), (2, 3, 7, 6), (6, 7, 5, 4), (4, 5, 1, 0), (2, 6, 4, 0), (7, 3, 1, 5)])
_uv = me_cube_024.uv_layers.new(name='UVMap')
_uv.uv.foreach_set('vector', [0.03316, 0.5312, 0.09184, 0.5312, 0.09184, 0.5899, 0.03316, 0.5899, 0.03316, 0.5312, 0.09184, 0.5312, 0.09184, 0.5899, 0.03316, 0.5899, 0.03316, 0.5312, 0.09184, 0.5312, 0.09184, 0.5899, 0.03316, 0.5899, 0.03316, 0.5312, 0.09184, 0.5312, 0.09184, 0.5899, 0.03316, 0.5899, 0.03316, 0.5312, 0.09184, 0.5312, 0.09184, 0.5899, 0.03316, 0.5899, 0.03316, 0.5312, 0.09184, 0.5312, 0.09184, 0.5899, 0.03316, 0.5899])
me_cube_024.use_remesh_preserve_volume = False
me_cube_024.use_remesh_preserve_attributes = False
me_cube_024.use_mirror_vertex_groups = False
me_cube_024.update()
me_cube_023 = bpy.data.meshes.new('Cube.023')
me_cube_023.from_pydata([(-1.0, -1.0, -1.0), (-1.0, -1.0, 1.0), (-1.0, 1.0, -1.0), (-1.0, 1.0, 1.0), (1.0, -1.0, -1.0), (1.0, -1.0, 1.0), (1.0, 1.0, -1.0), (1.0, 1.0, 1.0)], [], [(0, 1, 3, 2), (2, 3, 7, 6), (6, 7, 5, 4), (4, 5, 1, 0), (2, 6, 4, 0), (7, 3, 1, 5)])
_uv = me_cube_023.uv_layers.new(name='UVMap')
_uv.uv.foreach_set('vector', [0.03316, 0.4111, 0.09184, 0.4111, 0.09184, 0.4698, 0.03316, 0.4698, 0.03316, 0.4111, 0.09184, 0.4111, 0.09184, 0.4698, 0.03316, 0.4698, 0.03316, 0.4111, 0.09184, 0.4111, 0.09184, 0.4698, 0.03316, 0.4698, 0.03316, 0.4111, 0.09184, 0.4111, 0.09184, 0.4698, 0.03316, 0.4698, 0.03316, 0.4111, 0.09184, 0.4111, 0.09184, 0.4698, 0.03316, 0.4698, 0.03316, 0.4111, 0.09184, 0.4111, 0.09184, 0.4698, 0.03316, 0.4698])
me_cube_023.use_remesh_preserve_volume = False
me_cube_023.use_remesh_preserve_attributes = False
me_cube_023.use_mirror_vertex_groups = False
me_cube_023.update()
me_cube_022 = bpy.data.meshes.new('Cube.022')
me_cube_022.from_pydata([(-1.0, -1.0, -1.0), (-1.0, -1.0, 1.0), (-1.0, 1.0, -1.0), (-1.0, 1.0, 1.0), (1.0, -1.0, -1.0), (1.0, -1.0, 1.0), (1.0, 1.0, -1.0), (1.0, 1.0, 1.0)], [], [(0, 1, 3, 2), (2, 3, 7, 6), (6, 7, 5, 4), (4, 5, 1, 0), (2, 6, 4, 0), (7, 3, 1, 5)])
_uv = me_cube_022.uv_layers.new(name='UVMap')
_uv.uv.foreach_set('vector', [0.1586, 0.4077, 0.2164, 0.4077, 0.2164, 0.4654, 0.1586, 0.4654, 0.1586, 0.4077, 0.2164, 0.4077, 0.2164, 0.4654, 0.1586, 0.4654, 0.1586, 0.4077, 0.2164, 0.4077, 0.2164, 0.4654, 0.1586, 0.4654, 0.1586, 0.4077, 0.2164, 0.4077, 0.2164, 0.4654, 0.1586, 0.4654, 0.1586, 0.4077, 0.2164, 0.4077, 0.2164, 0.4654, 0.1586, 0.4654, 0.1586, 0.4077, 0.2164, 0.4077, 0.2164, 0.4654, 0.1586, 0.4654])
me_cube_022.use_remesh_preserve_volume = False
me_cube_022.use_remesh_preserve_attributes = False
me_cube_022.use_mirror_vertex_groups = False
me_cube_022.update()
me_cube_021 = bpy.data.meshes.new('Cube.021')
me_cube_021.from_pydata([(-1.0, -1.0, -1.0), (-1.0, -1.0, 1.0), (-1.0, 1.0, -1.0), (-1.0, 1.0, 1.0), (1.0, -1.0, -1.0), (1.0, -1.0, 1.0), (1.0, 1.0, -1.0), (1.0, 1.0, 1.0)], [], [(0, 1, 3, 2), (2, 3, 7, 6), (6, 7, 5, 4), (4, 5, 1, 0), (2, 6, 4, 0), (7, 3, 1, 5)])
_uv = me_cube_021.uv_layers.new(name='UVMap')
_uv.uv.foreach_set('vector', [0.2768, 0.4028, 0.3482, 0.4028, 0.3482, 0.4742, 0.2768, 0.4742, 0.2768, 0.4028, 0.3482, 0.4028, 0.3482, 0.4742, 0.2768, 0.4742, 0.2768, 0.4028, 0.3482, 0.4028, 0.3482, 0.4742, 0.2768, 0.4742, 0.2768, 0.4028, 0.3482, 0.4028, 0.3482, 0.4742, 0.2768, 0.4742, 0.2768, 0.4028, 0.3482, 0.4028, 0.3482, 0.4742, 0.2768, 0.4742, 0.2768, 0.4028, 0.3482, 0.4028, 0.3482, 0.4742, 0.2768, 0.4742])
me_cube_021.use_remesh_preserve_volume = False
me_cube_021.use_remesh_preserve_attributes = False
me_cube_021.use_mirror_vertex_groups = False
me_cube_021.update()
me_cube_020 = bpy.data.meshes.new('Cube.020')
me_cube_020.from_pydata([(-1.0, -1.0, -1.0), (-1.0, -1.0, 1.0), (-1.0, 1.0, -1.0), (-1.0, 1.0, 1.0), (1.0, -1.0, -1.0), (1.0, -1.0, 1.0), (1.0, 1.0, -1.0), (1.0, 1.0, 1.0)], [], [(0, 1, 3, 2), (2, 3, 7, 6), (6, 7, 5, 4), (4, 5, 1, 0), (2, 6, 4, 0), (7, 3, 1, 5)])
_uv = me_cube_020.uv_layers.new(name='UVMap')
_uv.uv.foreach_set('vector', [0.4069, 0.404, 0.4681, 0.404, 0.4681, 0.4651, 0.4069, 0.4651, 0.4069, 0.404, 0.4681, 0.404, 0.4681, 0.4651, 0.4069, 0.4651, 0.4069, 0.404, 0.4681, 0.404, 0.4681, 0.4651, 0.4069, 0.4651, 0.4069, 0.404, 0.4681, 0.404, 0.4681, 0.4651, 0.4069, 0.4651, 0.4069, 0.404, 0.4681, 0.404, 0.4681, 0.4651, 0.4069, 0.4651, 0.4069, 0.404, 0.4681, 0.404, 0.4681, 0.4651, 0.4069, 0.4651])
me_cube_020.use_remesh_preserve_volume = False
me_cube_020.use_remesh_preserve_attributes = False
me_cube_020.use_mirror_vertex_groups = False
me_cube_020.update()
me_cube_019 = bpy.data.meshes.new('Cube.019')
me_cube_019.from_pydata([(-1.0, -1.0, -1.0), (-1.0, -1.0, 1.0), (-1.0, 1.0, -1.0), (-1.0, 1.0, 1.0), (1.0, -1.0, -1.0), (1.0, -1.0, 1.0), (1.0, 1.0, -1.0), (1.0, 1.0, 1.0)], [], [(0, 1, 3, 2), (2, 3, 7, 6), (6, 7, 5, 4), (4, 5, 1, 0), (2, 6, 4, 0), (7, 3, 1, 5)])
_uv = me_cube_019.uv_layers.new(name='UVMap')
_uv.uv.foreach_set('vector', [0.5308, 0.4068, 0.5942, 0.4068, 0.5942, 0.4703, 0.5308, 0.4703, 0.5308, 0.4068, 0.5942, 0.4068, 0.5942, 0.4703, 0.5308, 0.4703, 0.5308, 0.4068, 0.5942, 0.4068, 0.5942, 0.4703, 0.5308, 0.4703, 0.5308, 0.4068, 0.5942, 0.4068, 0.5942, 0.4703, 0.5308, 0.4703, 0.5308, 0.4068, 0.5942, 0.4068, 0.5942, 0.4703, 0.5308, 0.4703, 0.5308, 0.4068, 0.5942, 0.4068, 0.5942, 0.4703, 0.5308, 0.4703])
me_cube_019.use_remesh_preserve_volume = False
me_cube_019.use_remesh_preserve_attributes = False
me_cube_019.use_mirror_vertex_groups = False
me_cube_019.update()
me_cube_018 = bpy.data.meshes.new('Cube.018')
me_cube_018.from_pydata([(-1.0, -1.0, -1.0), (-1.0, -1.0, 1.0), (-1.0, 1.0, -1.0), (-1.0, 1.0, 1.0), (1.0, -1.0, -1.0), (1.0, -1.0, 1.0), (1.0, 1.0, -1.0), (1.0, 1.0, 1.0)], [], [(0, 1, 3, 2), (2, 3, 7, 6), (6, 7, 5, 4), (4, 5, 1, 0), (2, 6, 4, 0), (7, 3, 1, 5)])
_uv = me_cube_018.uv_layers.new(name='UVMap')
_uv.uv.foreach_set('vector', [0.6515, 0.4025, 0.7235, 0.4025, 0.7235, 0.4745, 0.6515, 0.4745, 0.6515, 0.4025, 0.7235, 0.4025, 0.7235, 0.4745, 0.6515, 0.4745, 0.6515, 0.4025, 0.7235, 0.4025, 0.7235, 0.4745, 0.6515, 0.4745, 0.6515, 0.4025, 0.7235, 0.4025, 0.7235, 0.4745, 0.6515, 0.4745, 0.6515, 0.4025, 0.7235, 0.4025, 0.7235, 0.4745, 0.6515, 0.4745, 0.6515, 0.4025, 0.7235, 0.4025, 0.7235, 0.4745, 0.6515, 0.4745])
me_cube_018.use_remesh_preserve_volume = False
me_cube_018.use_remesh_preserve_attributes = False
me_cube_018.use_mirror_vertex_groups = False
me_cube_018.update()
me_cube_017 = bpy.data.meshes.new('Cube.017')
me_cube_017.from_pydata([(-1.0, -1.0, -1.0), (-1.0, -1.0, 1.0), (-1.0, 1.0, -1.0), (-1.0, 1.0, 1.0), (1.0, -1.0, -1.0), (1.0, -1.0, 1.0), (1.0, 1.0, -1.0), (1.0, 1.0, 1.0)], [], [(0, 1, 3, 2), (2, 3, 7, 6), (6, 7, 5, 4), (4, 5, 1, 0), (2, 6, 4, 0), (7, 3, 1, 5)])
_uv = me_cube_017.uv_layers.new(name='UVMap')
_uv.uv.foreach_set('vector', [0.7792, 0.4072, 0.8458, 0.4072, 0.8458, 0.4737, 0.7792, 0.4737, 0.7792, 0.4072, 0.8458, 0.4072, 0.8458, 0.4737, 0.7792, 0.4737, 0.7792, 0.4072, 0.8458, 0.4072, 0.8458, 0.4737, 0.7792, 0.4737, 0.7792, 0.4072, 0.8458, 0.4072, 0.8458, 0.4737, 0.7792, 0.4737, 0.7792, 0.4072, 0.8458, 0.4072, 0.8458, 0.4737, 0.7792, 0.4737, 0.7792, 0.4072, 0.8458, 0.4072, 0.8458, 0.4737, 0.7792, 0.4737])
me_cube_017.use_remesh_preserve_volume = False
me_cube_017.use_remesh_preserve_attributes = False
me_cube_017.use_mirror_vertex_groups = False
me_cube_017.update()
me_cube_016 = bpy.data.meshes.new('Cube.016')
me_cube_016.from_pydata([(-1.0, -1.0, -1.0), (-1.0, -1.0, 1.0), (-1.0, 1.0, -1.0), (-1.0, 1.0, 1.0), (1.0, -1.0, -1.0), (1.0, -1.0, 1.0), (1.0, 1.0, -1.0), (1.0, 1.0, 1.0)], [], [(0, 1, 3, 2), (2, 3, 7, 6), (6, 7, 5, 4), (4, 5, 1, 0), (2, 6, 4, 0), (7, 3, 1, 5)])
_uv = me_cube_016.uv_layers.new(name='UVMap')
_uv.uv.foreach_set('vector', [0.9034, 0.4044, 0.9716, 0.4044, 0.9716, 0.4726, 0.9034, 0.4726, 0.9034, 0.4044, 0.9716, 0.4044, 0.9716, 0.4726, 0.9034, 0.4726, 0.9034, 0.4044, 0.9716, 0.4044, 0.9716, 0.4726, 0.9034, 0.4726, 0.9034, 0.4044, 0.9716, 0.4044, 0.9716, 0.4726, 0.9034, 0.4726, 0.9034, 0.4044, 0.9716, 0.4044, 0.9716, 0.4726, 0.9034, 0.4726, 0.9034, 0.4044, 0.9716, 0.4044, 0.9716, 0.4726, 0.9034, 0.4726])
me_cube_016.use_remesh_preserve_volume = False
me_cube_016.use_remesh_preserve_attributes = False
me_cube_016.use_mirror_vertex_groups = False
me_cube_016.update()
me_cube_015 = bpy.data.meshes.new('Cube.015')
me_cube_015.from_pydata([(-1.0, -1.0, -1.0), (-1.0, -1.0, 1.0), (-1.0, 1.0, -1.0), (-1.0, 1.0, 1.0), (1.0, -1.0, -1.0), (1.0, -1.0, 1.0), (1.0, 1.0, -1.0), (1.0, 1.0, 1.0)], [], [(0, 1, 3, 2), (2, 3, 7, 6), (6, 7, 5, 4), (4, 5, 1, 0), (2, 6, 4, 0), (7, 3, 1, 5)])
_uv = me_cube_015.uv_layers.new(name='UVMap')
_uv.uv.foreach_set('vector', [0.9034, 0.2804, 0.9716, 0.2804, 0.9716, 0.3486, 0.9034, 0.3486, 0.9034, 0.2804, 0.9716, 0.2804, 0.9716, 0.3486, 0.9034, 0.3486, 0.9034, 0.2804, 0.9716, 0.2804, 0.9716, 0.3486, 0.9034, 0.3486, 0.9034, 0.2804, 0.9716, 0.2804, 0.9716, 0.3486, 0.9034, 0.3486, 0.9034, 0.2804, 0.9716, 0.2804, 0.9716, 0.3486, 0.9034, 0.3486, 0.9034, 0.2804, 0.9716, 0.2804, 0.9716, 0.3486, 0.9034, 0.3486])
me_cube_015.use_remesh_preserve_volume = False
me_cube_015.use_remesh_preserve_attributes = False
me_cube_015.use_mirror_vertex_groups = False
me_cube_015.update()
me_cube_014 = bpy.data.meshes.new('Cube.014')
me_cube_014.from_pydata([(-1.0, -1.0, -1.0), (-1.0, -1.0, 1.0), (-1.0, 1.0, -1.0), (-1.0, 1.0, 1.0), (1.0, -1.0, -1.0), (1.0, -1.0, 1.0), (1.0, 1.0, -1.0), (1.0, 1.0, 1.0)], [], [(0, 1, 3, 2), (2, 3, 7, 6), (6, 7, 5, 4), (4, 5, 1, 0), (2, 6, 4, 0), (7, 3, 1, 5)])
_uv = me_cube_014.uv_layers.new(name='UVMap')
_uv.uv.foreach_set('vector', [0.7792, 0.2793, 0.8458, 0.2793, 0.8458, 0.3458, 0.7792, 0.3458, 0.7792, 0.2793, 0.8458, 0.2793, 0.8458, 0.3458, 0.7792, 0.3458, 0.7792, 0.2793, 0.8458, 0.2793, 0.8458, 0.3458, 0.7792, 0.3458, 0.7792, 0.2793, 0.8458, 0.2793, 0.8458, 0.3458, 0.7792, 0.3458, 0.7792, 0.2793, 0.8458, 0.2793, 0.8458, 0.3458, 0.7792, 0.3458, 0.7792, 0.2793, 0.8458, 0.2793, 0.8458, 0.3458, 0.7792, 0.3458])
me_cube_014.use_remesh_preserve_volume = False
me_cube_014.use_remesh_preserve_attributes = False
me_cube_014.use_mirror_vertex_groups = False
me_cube_014.update()
me_cube_013 = bpy.data.meshes.new('Cube.013')
me_cube_013.from_pydata([(-1.0, -1.0, -1.0), (-1.0, -1.0, 1.0), (-1.0, 1.0, -1.0), (-1.0, 1.0, 1.0), (1.0, -1.0, -1.0), (1.0, -1.0, 1.0), (1.0, 1.0, -1.0), (1.0, 1.0, 1.0)], [], [(0, 1, 3, 2), (2, 3, 7, 6), (6, 7, 5, 4), (4, 5, 1, 0), (2, 6, 4, 0), (7, 3, 1, 5)])
_uv = me_cube_013.uv_layers.new(name='UVMap')
_uv.uv.foreach_set('vector', [0.6515, 0.2765, 0.7235, 0.2765, 0.7235, 0.3485, 0.6515, 0.3485, 0.6515, 0.2765, 0.7235, 0.2765, 0.7235, 0.3485, 0.6515, 0.3485, 0.6515, 0.2765, 0.7235, 0.2765, 0.7235, 0.3485, 0.6515, 0.3485, 0.6515, 0.2765, 0.7235, 0.2765, 0.7235, 0.3485, 0.6515, 0.3485, 0.6515, 0.2765, 0.7235, 0.2765, 0.7235, 0.3485, 0.6515, 0.3485, 0.6515, 0.2765, 0.7235, 0.2765, 0.7235, 0.3485, 0.6515, 0.3485])
me_cube_013.use_remesh_preserve_volume = False
me_cube_013.use_remesh_preserve_attributes = False
me_cube_013.use_mirror_vertex_groups = False
me_cube_013.update()
me_cube_012 = bpy.data.meshes.new('Cube.012')
me_cube_012.from_pydata([(-1.0, -1.0, -1.0), (-1.0, -1.0, 1.0), (-1.0, 1.0, -1.0), (-1.0, 1.0, 1.0), (1.0, -1.0, -1.0), (1.0, -1.0, 1.0), (1.0, 1.0, -1.0), (1.0, 1.0, 1.0)], [], [(0, 1, 3, 2), (2, 3, 7, 6), (6, 7, 5, 4), (4, 5, 1, 0), (2, 6, 4, 0), (7, 3, 1, 5)])
_uv = me_cube_012.uv_layers.new(name='UVMap')
_uv.uv.foreach_set('vector', [0.5308, 0.2788, 0.5942, 0.2788, 0.5942, 0.3423, 0.5308, 0.3423, 0.5308, 0.2788, 0.5942, 0.2788, 0.5942, 0.3423, 0.5308, 0.3423, 0.5308, 0.2788, 0.5942, 0.2788, 0.5942, 0.3423, 0.5308, 0.3423, 0.5308, 0.2788, 0.5942, 0.2788, 0.5942, 0.3423, 0.5308, 0.3423, 0.5308, 0.2788, 0.5942, 0.2788, 0.5942, 0.3423, 0.5308, 0.3423, 0.5308, 0.2788, 0.5942, 0.2788, 0.5942, 0.3423, 0.5308, 0.3423])
me_cube_012.use_remesh_preserve_volume = False
me_cube_012.use_remesh_preserve_attributes = False
me_cube_012.use_mirror_vertex_groups = False
me_cube_012.update()
me_cube_011 = bpy.data.meshes.new('Cube.011')
me_cube_011.from_pydata([(-1.0, -1.0, -1.0), (-1.0, -1.0, 1.0), (-1.0, 1.0, -1.0), (-1.0, 1.0, 1.0), (1.0, -1.0, -1.0), (1.0, -1.0, 1.0), (1.0, 1.0, -1.0), (1.0, 1.0, 1.0)], [], [(0, 1, 3, 2), (2, 3, 7, 6), (6, 7, 5, 4), (4, 5, 1, 0), (2, 6, 4, 0), (7, 3, 1, 5)])
_uv = me_cube_011.uv_layers.new(name='UVMap')
_uv.uv.foreach_set('vector', [0.4069, 0.28, 0.4681, 0.28, 0.4681, 0.3411, 0.4069, 0.3411, 0.4069, 0.28, 0.4681, 0.28, 0.4681, 0.3411, 0.4069, 0.3411, 0.4069, 0.28, 0.4681, 0.28, 0.4681, 0.3411, 0.4069, 0.3411, 0.4069, 0.28, 0.4681, 0.28, 0.4681, 0.3411, 0.4069, 0.3411, 0.4069, 0.28, 0.4681, 0.28, 0.4681, 0.3411, 0.4069, 0.3411, 0.4069, 0.28, 0.4681, 0.28, 0.4681, 0.3411, 0.4069, 0.3411])
me_cube_011.use_remesh_preserve_volume = False
me_cube_011.use_remesh_preserve_attributes = False
me_cube_011.use_mirror_vertex_groups = False
me_cube_011.update()
me_cube_010 = bpy.data.meshes.new('Cube.010')
me_cube_010.from_pydata([(-1.0, -1.0, -1.0), (-1.0, -1.0, 1.0), (-1.0, 1.0, -1.0), (-1.0, 1.0, 1.0), (1.0, -1.0, -1.0), (1.0, -1.0, 1.0), (1.0, 1.0, -1.0), (1.0, 1.0, 1.0)], [], [(0, 1, 3, 2), (2, 3, 7, 6), (6, 7, 5, 4), (4, 5, 1, 0), (2, 6, 4, 0), (7, 3, 1, 5)])
_uv = me_cube_010.uv_layers.new(name='UVMap')
_uv.uv.foreach_set('vector', [0.2768, 0.2749, 0.3482, 0.2749, 0.3482, 0.3462, 0.2768, 0.3462, 0.2768, 0.2749, 0.3482, 0.2749, 0.3482, 0.3462, 0.2768, 0.3462, 0.2768, 0.2749, 0.3482, 0.2749, 0.3482, 0.3462, 0.2768, 0.3462, 0.2768, 0.2749, 0.3482, 0.2749, 0.3482, 0.3462, 0.2768, 0.3462, 0.2768, 0.2749, 0.3482, 0.2749, 0.3482, 0.3462, 0.2768, 0.3462, 0.2768, 0.2749, 0.3482, 0.2749, 0.3482, 0.3462, 0.2768, 0.3462])
me_cube_010.use_remesh_preserve_volume = False
me_cube_010.use_remesh_preserve_attributes = False
me_cube_010.use_mirror_vertex_groups = False
me_cube_010.update()
me_cube_009 = bpy.data.meshes.new('Cube.009')
me_cube_009.from_pydata([(-1.0, -1.0, -1.0), (-1.0, -1.0, 1.0), (-1.0, 1.0, -1.0), (-1.0, 1.0, 1.0), (1.0, -1.0, -1.0), (1.0, -1.0, 1.0), (1.0, 1.0, -1.0), (1.0, 1.0, 1.0)], [], [(0, 1, 3, 2), (2, 3, 7, 6), (6, 7, 5, 4), (4, 5, 1, 0), (2, 6, 4, 0), (7, 3, 1, 5)])
_uv = me_cube_009.uv_layers.new(name='UVMap')
_uv.uv.foreach_set('vector', [0.1586, 0.2837, 0.2164, 0.2837, 0.2164, 0.3414, 0.1586, 0.3414, 0.1586, 0.2837, 0.2164, 0.2837, 0.2164, 0.3414, 0.1586, 0.3414, 0.1586, 0.2837, 0.2164, 0.2837, 0.2164, 0.3414, 0.1586, 0.3414, 0.1586, 0.2837, 0.2164, 0.2837, 0.2164, 0.3414, 0.1586, 0.3414, 0.1586, 0.2837, 0.2164, 0.2837, 0.2164, 0.3414, 0.1586, 0.3414, 0.1586, 0.2837, 0.2164, 0.2837, 0.2164, 0.3414, 0.1586, 0.3414])
me_cube_009.use_remesh_preserve_volume = False
me_cube_009.use_remesh_preserve_attributes = False
me_cube_009.use_mirror_vertex_groups = False
me_cube_009.update()
me_cube_006 = bpy.data.meshes.new('Cube.006')
me_cube_006.from_pydata([(-1.0, -1.0, -1.0), (-1.0, -1.0, 1.0), (-1.0, 1.0, -1.0), (-1.0, 1.0, 1.0), (1.0, -1.0, -1.0), (1.0, -1.0, 1.0), (1.0, 1.0, -1.0), (1.0, 1.0, 1.0)], [], [(0, 1, 3, 2), (2, 3, 7, 6), (6, 7, 5, 4), (4, 5, 1, 0), (2, 6, 4, 0), (7, 3, 1, 5)])
_uv = me_cube_006.uv_layers.new(name='UVMap')
_uv.uv.foreach_set('vector', [0.03316, 0.2851, 0.09184, 0.2851, 0.09184, 0.3438, 0.03316, 0.3438, 0.03316, 0.2851, 0.09184, 0.2851, 0.09184, 0.3438, 0.03316, 0.3438, 0.03316, 0.2851, 0.09184, 0.2851, 0.09184, 0.3438, 0.03316, 0.3438, 0.03316, 0.2851, 0.09184, 0.2851, 0.09184, 0.3438, 0.03316, 0.3438, 0.03316, 0.2851, 0.09184, 0.2851, 0.09184, 0.3438, 0.03316, 0.3438, 0.03316, 0.2851, 0.09184, 0.2851, 0.09184, 0.3438, 0.03316, 0.3438])
me_cube_006.use_remesh_preserve_volume = False
me_cube_006.use_remesh_preserve_attributes = False
me_cube_006.use_mirror_vertex_groups = False
me_cube_006.update()
me_cube_071 = bpy.data.meshes.new('Cube.071')
me_cube_071.from_pydata([(-1.0, -1.0, -1.0), (-1.0, -1.0, 1.0), (-1.0, 1.0, -1.0), (-1.0, 1.0, 1.0), (1.0, -1.0, -1.0), (1.0, -1.0, 1.0), (1.0, 1.0, -1.0), (1.0, 1.0, 1.0)], [], [(0, 1, 3, 2), (2, 3, 7, 6), (6, 7, 5, 4), (4, 5, 1, 0), (2, 6, 4, 0), (7, 3, 1, 5)])
_uv = me_cube_071.uv_layers.new(name='UVMap')
_uv.uv.foreach_set('vector', [0.03316, 0.1532, 0.09184, 0.1532, 0.09184, 0.2119, 0.03316, 0.2119, 0.03316, 0.1532, 0.09184, 0.1532, 0.09184, 0.2119, 0.03316, 0.2119, 0.03316, 0.1532, 0.09184, 0.1532, 0.09184, 0.2119, 0.03316, 0.2119, 0.03316, 0.1532, 0.09184, 0.1532, 0.09184, 0.2119, 0.03316, 0.2119, 0.03316, 0.1532, 0.09184, 0.1532, 0.09184, 0.2119, 0.03316, 0.2119, 0.03316, 0.1532, 0.09184, 0.1532, 0.09184, 0.2119, 0.03316, 0.2119])
me_cube_071.use_remesh_preserve_volume = False
me_cube_071.use_remesh_preserve_attributes = False
me_cube_071.use_mirror_vertex_groups = False
me_cube_071.update()
me_cube_070 = bpy.data.meshes.new('Cube.070')
me_cube_070.from_pydata([(-1.0, -1.0, -1.0), (-1.0, -1.0, 1.0), (-1.0, 1.0, -1.0), (-1.0, 1.0, 1.0), (1.0, -1.0, -1.0), (1.0, -1.0, 1.0), (1.0, 1.0, -1.0), (1.0, 1.0, 1.0)], [], [(0, 1, 3, 2), (2, 3, 7, 6), (6, 7, 5, 4), (4, 5, 1, 0), (2, 6, 4, 0), (7, 3, 1, 5)])
_uv = me_cube_070.uv_layers.new(name='UVMap')
_uv.uv.foreach_set('vector', [0.1586, 0.1636, 0.2164, 0.1636, 0.2164, 0.2213, 0.1586, 0.2213, 0.1586, 0.1636, 0.2164, 0.1636, 0.2164, 0.2213, 0.1586, 0.2213, 0.1586, 0.1636, 0.2164, 0.1636, 0.2164, 0.2213, 0.1586, 0.2213, 0.1586, 0.1636, 0.2164, 0.1636, 0.2164, 0.2213, 0.1586, 0.2213, 0.1586, 0.1636, 0.2164, 0.1636, 0.2164, 0.2213, 0.1586, 0.2213, 0.1586, 0.1636, 0.2164, 0.1636, 0.2164, 0.2213, 0.1586, 0.2213])
me_cube_070.use_remesh_preserve_volume = False
me_cube_070.use_remesh_preserve_attributes = False
me_cube_070.use_mirror_vertex_groups = False
me_cube_070.update()
me_cube_069 = bpy.data.meshes.new('Cube.069')
me_cube_069.from_pydata([(-1.0, -1.0, -1.0), (-1.0, -1.0, 1.0), (-1.0, 1.0, -1.0), (-1.0, 1.0, 1.0), (1.0, -1.0, -1.0), (1.0, -1.0, 1.0), (1.0, 1.0, -1.0), (1.0, 1.0, 1.0)], [], [(0, 1, 3, 2), (2, 3, 7, 6), (6, 7, 5, 4), (4, 5, 1, 0), (2, 6, 4, 0), (7, 3, 1, 5)])
_uv = me_cube_069.uv_layers.new(name='UVMap')
_uv.uv.foreach_set('vector', [0.2768, 0.1528, 0.3482, 0.1528, 0.3482, 0.2242, 0.2768, 0.2242, 0.2768, 0.1528, 0.3482, 0.1528, 0.3482, 0.2242, 0.2768, 0.2242, 0.2768, 0.1528, 0.3482, 0.1528, 0.3482, 0.2242, 0.2768, 0.2242, 0.2768, 0.1528, 0.3482, 0.1528, 0.3482, 0.2242, 0.2768, 0.2242, 0.2768, 0.1528, 0.3482, 0.1528, 0.3482, 0.2242, 0.2768, 0.2242, 0.2768, 0.1528, 0.3482, 0.1528, 0.3482, 0.2242, 0.2768, 0.2242])
me_cube_069.use_remesh_preserve_volume = False
me_cube_069.use_remesh_preserve_attributes = False
me_cube_069.use_mirror_vertex_groups = False
me_cube_069.update()
me_cube_068 = bpy.data.meshes.new('Cube.068')
me_cube_068.from_pydata([(-1.0, -1.0, -1.0), (-1.0, -1.0, 1.0), (-1.0, 1.0, -1.0), (-1.0, 1.0, 1.0), (1.0, -1.0, -1.0), (1.0, -1.0, 1.0), (1.0, 1.0, -1.0), (1.0, 1.0, 1.0)], [], [(0, 1, 3, 2), (2, 3, 7, 6), (6, 7, 5, 4), (4, 5, 1, 0), (2, 6, 4, 0), (7, 3, 1, 5)])
_uv = me_cube_068.uv_layers.new(name='UVMap')
_uv.uv.foreach_set('vector', [0.4069, 0.1579, 0.4681, 0.1579, 0.4681, 0.2191, 0.4069, 0.2191, 0.4069, 0.1579, 0.4681, 0.1579, 0.4681, 0.2191, 0.4069, 0.2191, 0.4069, 0.1579, 0.4681, 0.1579, 0.4681, 0.2191, 0.4069, 0.2191, 0.4069, 0.1579, 0.4681, 0.1579, 0.4681, 0.2191, 0.4069, 0.2191, 0.4069, 0.1579, 0.4681, 0.1579, 0.4681, 0.2191, 0.4069, 0.2191, 0.4069, 0.1579, 0.4681, 0.1579, 0.4681, 0.2191, 0.4069, 0.2191])
me_cube_068.use_remesh_preserve_volume = False
me_cube_068.use_remesh_preserve_attributes = False
me_cube_068.use_mirror_vertex_groups = False
me_cube_068.update()
me_cube_067 = bpy.data.meshes.new('Cube.067')
me_cube_067.from_pydata([(-1.0, -1.0, -1.0), (-1.0, -1.0, 1.0), (-1.0, 1.0, -1.0), (-1.0, 1.0, 1.0), (1.0, -1.0, -1.0), (1.0, -1.0, 1.0), (1.0, 1.0, -1.0), (1.0, 1.0, 1.0)], [], [(0, 1, 3, 2), (2, 3, 7, 6), (6, 7, 5, 4), (4, 5, 1, 0), (2, 6, 4, 0), (7, 3, 1, 5)])
_uv = me_cube_067.uv_layers.new(name='UVMap')
_uv.uv.foreach_set('vector', [0.5308, 0.1528, 0.5942, 0.1528, 0.5942, 0.2163, 0.5308, 0.2163, 0.5308, 0.1528, 0.5942, 0.1528, 0.5942, 0.2163, 0.5308, 0.2163, 0.5308, 0.1528, 0.5942, 0.1528, 0.5942, 0.2163, 0.5308, 0.2163, 0.5308, 0.1528, 0.5942, 0.1528, 0.5942, 0.2163, 0.5308, 0.2163, 0.5308, 0.1528, 0.5942, 0.1528, 0.5942, 0.2163, 0.5308, 0.2163, 0.5308, 0.1528, 0.5942, 0.1528, 0.5942, 0.2163, 0.5308, 0.2163])
me_cube_067.use_remesh_preserve_volume = False
me_cube_067.use_remesh_preserve_attributes = False
me_cube_067.use_mirror_vertex_groups = False
me_cube_067.update()
me_cube_066 = bpy.data.meshes.new('Cube.066')
me_cube_066.from_pydata([(-1.0, -1.0, -1.0), (-1.0, -1.0, 1.0), (-1.0, 1.0, -1.0), (-1.0, 1.0, 1.0), (1.0, -1.0, -1.0), (1.0, -1.0, 1.0), (1.0, 1.0, -1.0), (1.0, 1.0, 1.0)], [], [(0, 1, 3, 2), (2, 3, 7, 6), (6, 7, 5, 4), (4, 5, 1, 0), (2, 6, 4, 0), (7, 3, 1, 5)])
_uv = me_cube_066.uv_layers.new(name='UVMap')
_uv.uv.foreach_set('vector', [0.6515, 0.1505, 0.7235, 0.1505, 0.7235, 0.2225, 0.6515, 0.2225, 0.6515, 0.1505, 0.7235, 0.1505, 0.7235, 0.2225, 0.6515, 0.2225, 0.6515, 0.1505, 0.7235, 0.1505, 0.7235, 0.2225, 0.6515, 0.2225, 0.6515, 0.1505, 0.7235, 0.1505, 0.7235, 0.2225, 0.6515, 0.2225, 0.6515, 0.1505, 0.7235, 0.1505, 0.7235, 0.2225, 0.6515, 0.2225, 0.6515, 0.1505, 0.7235, 0.1505, 0.7235, 0.2225, 0.6515, 0.2225])
me_cube_066.use_remesh_preserve_volume = False
me_cube_066.use_remesh_preserve_attributes = False
me_cube_066.use_mirror_vertex_groups = False
me_cube_066.update()
me_cube_065 = bpy.data.meshes.new('Cube.065')
me_cube_065.from_pydata([(-1.0, -1.0, -1.0), (-1.0, -1.0, 1.0), (-1.0, 1.0, -1.0), (-1.0, 1.0, 1.0), (1.0, -1.0, -1.0), (1.0, -1.0, 1.0), (1.0, 1.0, -1.0), (1.0, 1.0, 1.0)], [], [(0, 1, 3, 2), (2, 3, 7, 6), (6, 7, 5, 4), (4, 5, 1, 0), (2, 6, 4, 0), (7, 3, 1, 5)])
_uv = me_cube_065.uv_layers.new(name='UVMap')
_uv.uv.foreach_set('vector', [0.7792, 0.1572, 0.8458, 0.1572, 0.8458, 0.2237, 0.7792, 0.2237, 0.7792, 0.1572, 0.8458, 0.1572, 0.8458, 0.2237, 0.7792, 0.2237, 0.7792, 0.1572, 0.8458, 0.1572, 0.8458, 0.2237, 0.7792, 0.2237, 0.7792, 0.1572, 0.8458, 0.1572, 0.8458, 0.2237, 0.7792, 0.2237, 0.7792, 0.1572, 0.8458, 0.1572, 0.8458, 0.2237, 0.7792, 0.2237, 0.7792, 0.1572, 0.8458, 0.1572, 0.8458, 0.2237, 0.7792, 0.2237])
me_cube_065.use_remesh_preserve_volume = False
me_cube_065.use_remesh_preserve_attributes = False
me_cube_065.use_mirror_vertex_groups = False
me_cube_065.update()
me_cube_064 = bpy.data.meshes.new('Cube.064')
me_cube_064.from_pydata([(-1.0, -1.0, -1.0), (-1.0, -1.0, 1.0), (-1.0, 1.0, -1.0), (-1.0, 1.0, 1.0), (1.0, -1.0, -1.0), (1.0, -1.0, 1.0), (1.0, 1.0, -1.0), (1.0, 1.0, 1.0)], [], [(0, 1, 3, 2), (2, 3, 7, 6), (6, 7, 5, 4), (4, 5, 1, 0), (2, 6, 4, 0), (7, 3, 1, 5)])
_uv = me_cube_064.uv_layers.new(name='UVMap')
_uv.uv.foreach_set('vector', [0.9034, 0.1564, 0.9716, 0.1564, 0.9716, 0.2246, 0.9034, 0.2246, 0.9034, 0.1564, 0.9716, 0.1564, 0.9716, 0.2246, 0.9034, 0.2246, 0.9034, 0.1564, 0.9716, 0.1564, 0.9716, 0.2246, 0.9034, 0.2246, 0.9034, 0.1564, 0.9716, 0.1564, 0.9716, 0.2246, 0.9034, 0.2246, 0.9034, 0.1564, 0.9716, 0.1564, 0.9716, 0.2246, 0.9034, 0.2246, 0.9034, 0.1564, 0.9716, 0.1564, 0.9716, 0.2246, 0.9034, 0.2246])
me_cube_064.use_remesh_preserve_volume = False
me_cube_064.use_remesh_preserve_attributes = False
me_cube_064.use_mirror_vertex_groups = False
me_cube_064.update()
me_cube_008 = bpy.data.meshes.new('Cube.008')
me_cube_008.from_pydata([(-1.0, -1.0, -1.0), (-1.0, -1.0, 1.0), (-1.0, 1.0, -1.0), (-1.0, 1.0, 1.0), (1.0, -1.0, -1.0), (1.0, -1.0, 1.0), (1.0, 1.0, -1.0), (1.0, 1.0, 1.0)], [], [(0, 1, 3, 2), (2, 3, 7, 6), (6, 7, 5, 4), (4, 5, 1, 0), (2, 6, 4, 0), (7, 3, 1, 5)])
_uv = me_cube_008.uv_layers.new(name='UVMap')
_uv.uv.foreach_set('vector', [0.9034, 0.02841, 0.9716, 0.02841, 0.9716, 0.09659, 0.9034, 0.09659, 0.9034, 0.02841, 0.9716, 0.02841, 0.9716, 0.09659, 0.9034, 0.09659, 0.9034, 0.02841, 0.9716, 0.02841, 0.9716, 0.09659, 0.9034, 0.09659, 0.9034, 0.02841, 0.9716, 0.02841, 0.9716, 0.09659, 0.9034, 0.09659, 0.9034, 0.02841, 0.9716, 0.02841, 0.9716, 0.09659, 0.9034, 0.09659, 0.9034, 0.02841, 0.9716, 0.02841, 0.9716, 0.09659, 0.9034, 0.09659])
me_cube_008.use_remesh_preserve_volume = False
me_cube_008.use_remesh_preserve_attributes = False
me_cube_008.use_mirror_vertex_groups = False
me_cube_008.update()
me_cube_007 = bpy.data.meshes.new('Cube.007')
me_cube_007.from_pydata([(-1.0, -1.0, -1.0), (-1.0, -1.0, 1.0), (-1.0, 1.0, -1.0), (-1.0, 1.0, 1.0), (1.0, -1.0, -1.0), (1.0, -1.0, 1.0), (1.0, 1.0, -1.0), (1.0, 1.0, 1.0)], [], [(0, 1, 3, 2), (2, 3, 7, 6), (6, 7, 5, 4), (4, 5, 1, 0), (2, 6, 4, 0), (7, 3, 1, 5)])
_uv = me_cube_007.uv_layers.new(name='UVMap')
_uv.uv.foreach_set('vector', [0.7792, 0.02925, 0.8458, 0.02925, 0.8458, 0.09575, 0.7792, 0.09575, 0.7792, 0.02925, 0.8458, 0.02925, 0.8458, 0.09575, 0.7792, 0.09575, 0.7792, 0.02925, 0.8458, 0.02925, 0.8458, 0.09575, 0.7792, 0.09575, 0.7792, 0.02925, 0.8458, 0.02925, 0.8458, 0.09575, 0.7792, 0.09575, 0.7792, 0.02925, 0.8458, 0.02925, 0.8458, 0.09575, 0.7792, 0.09575, 0.7792, 0.02925, 0.8458, 0.02925, 0.8458, 0.09575, 0.7792, 0.09575])
me_cube_007.use_remesh_preserve_volume = False
me_cube_007.use_remesh_preserve_attributes = False
me_cube_007.use_mirror_vertex_groups = False
me_cube_007.update()
me_cube_001 = bpy.data.meshes.new('Cube.001')
me_cube_001.from_pydata([(-1.0, -1.0, -1.0), (-1.0, -1.0, 1.0), (-1.0, 1.0, -1.0), (-1.0, 1.0, 1.0), (1.0, -1.0, -1.0), (1.0, -1.0, 1.0), (1.0, 1.0, -1.0), (1.0, 1.0, 1.0)], [], [(0, 1, 3, 2), (2, 3, 7, 6), (6, 7, 5, 4), (4, 5, 1, 0), (2, 6, 4, 0), (7, 3, 1, 5)])
_uv = me_cube_001.uv_layers.new(name='UVMap')
_uv.uv.foreach_set('vector', [0.6515, 0.02649, 0.7235, 0.02649, 0.7235, 0.09851, 0.6515, 0.09851, 0.6515, 0.02649, 0.7235, 0.02649, 0.7235, 0.09851, 0.6515, 0.09851, 0.6515, 0.02649, 0.7235, 0.02649, 0.7235, 0.09851, 0.6515, 0.09851, 0.6515, 0.02649, 0.7235, 0.02649, 0.7235, 0.09851, 0.6515, 0.09851, 0.6515, 0.02649, 0.7235, 0.02649, 0.7235, 0.09851, 0.6515, 0.09851, 0.6515, 0.02649, 0.7235, 0.02649, 0.7235, 0.09851, 0.6515, 0.09851])
me_cube_001.use_remesh_preserve_volume = False
me_cube_001.use_remesh_preserve_attributes = False
me_cube_001.use_mirror_vertex_groups = False
me_cube_001.update()
me_cube_005 = bpy.data.meshes.new('Cube.005')
me_cube_005.from_pydata([(-1.0, -1.0, -1.0), (-1.0, -1.0, 1.0), (-1.0, 1.0, -1.0), (-1.0, 1.0, 1.0), (1.0, -1.0, -1.0), (1.0, -1.0, 1.0), (1.0, 1.0, -1.0), (1.0, 1.0, 1.0)], [], [(0, 1, 3, 2), (2, 3, 7, 6), (6, 7, 5, 4), (4, 5, 1, 0), (2, 6, 4, 0), (7, 3, 1, 5)])
_uv = me_cube_005.uv_layers.new(name='UVMap')
_uv.uv.foreach_set('vector', [0.5308, 0.03075, 0.5942, 0.03075, 0.5942, 0.09425, 0.5308, 0.09425, 0.5308, 0.03075, 0.5942, 0.03075, 0.5942, 0.09425, 0.5308, 0.09425, 0.5308, 0.03075, 0.5942, 0.03075, 0.5942, 0.09425, 0.5308, 0.09425, 0.5308, 0.03075, 0.5942, 0.03075, 0.5942, 0.09425, 0.5308, 0.09425, 0.5308, 0.03075, 0.5942, 0.03075, 0.5942, 0.09425, 0.5308, 0.09425, 0.5308, 0.03075, 0.5942, 0.03075, 0.5942, 0.09425, 0.5308, 0.09425])
me_cube_005.use_remesh_preserve_volume = False
me_cube_005.use_remesh_preserve_attributes = False
me_cube_005.use_mirror_vertex_groups = False
me_cube_005.update()
me_cube_004 = bpy.data.meshes.new('Cube.004')
me_cube_004.from_pydata([(-1.0, -1.0, -1.0), (-1.0, -1.0, 1.0), (-1.0, 1.0, -1.0), (-1.0, 1.0, 1.0), (1.0, -1.0, -1.0), (1.0, -1.0, 1.0), (1.0, 1.0, -1.0), (1.0, 1.0, 1.0)], [], [(0, 1, 3, 2), (2, 3, 7, 6), (6, 7, 5, 4), (4, 5, 1, 0), (2, 6, 4, 0), (7, 3, 1, 5)])
_uv = me_cube_004.uv_layers.new(name='UVMap')
_uv.uv.foreach_set('vector', [0.4069, 0.03193, 0.4681, 0.03193, 0.4681, 0.09307, 0.4069, 0.09307, 0.4069, 0.03193, 0.4681, 0.03193, 0.4681, 0.09307, 0.4069, 0.09307, 0.4069, 0.03193, 0.4681, 0.03193, 0.4681, 0.09307, 0.4069, 0.09307, 0.4069, 0.03193, 0.4681, 0.03193, 0.4681, 0.09307, 0.4069, 0.09307, 0.4069, 0.03193, 0.4681, 0.03193, 0.4681, 0.09307, 0.4069, 0.09307, 0.4069, 0.03193, 0.4681, 0.03193, 0.4681, 0.09307, 0.4069, 0.09307])
me_cube_004.use_remesh_preserve_volume = False
me_cube_004.use_remesh_preserve_attributes = False
me_cube_004.use_mirror_vertex_groups = False
me_cube_004.update()
me_cube_003 = bpy.data.meshes.new('Cube.003')
me_cube_003.from_pydata([(-1.0, -1.0, -1.0), (-1.0, -1.0, 1.0), (-1.0, 1.0, -1.0), (-1.0, 1.0, 1.0), (1.0, -1.0, -1.0), (1.0, -1.0, 1.0), (1.0, 1.0, -1.0), (1.0, 1.0, 1.0)], [], [(0, 1, 3, 2), (2, 3, 7, 6), (6, 7, 5, 4), (4, 5, 1, 0), (2, 6, 4, 0), (7, 3, 1, 5)])
_uv = me_cube_003.uv_layers.new(name='UVMap')
_uv.uv.foreach_set('vector', [0.2768, 0.02682, 0.3482, 0.02682, 0.3482, 0.09818, 0.2768, 0.09818, 0.2768, 0.02682, 0.3482, 0.02682, 0.3482, 0.09818, 0.2768, 0.09818, 0.2768, 0.02682, 0.3482, 0.02682, 0.3482, 0.09818, 0.2768, 0.09818, 0.2768, 0.02682, 0.3482, 0.02682, 0.3482, 0.09818, 0.2768, 0.09818, 0.2768, 0.02682, 0.3482, 0.02682, 0.3482, 0.09818, 0.2768, 0.09818, 0.2768, 0.02682, 0.3482, 0.02682, 0.3482, 0.09818, 0.2768, 0.09818])
me_cube_003.use_remesh_preserve_volume = False
me_cube_003.use_remesh_preserve_attributes = False
me_cube_003.use_mirror_vertex_groups = False
me_cube_003.update()
me_cube_002 = bpy.data.meshes.new('Cube.002')
me_cube_002.from_pydata([(-1.0, -1.0, -1.0), (-1.0, -1.0, 1.0), (-1.0, 1.0, -1.0), (-1.0, 1.0, 1.0), (1.0, -1.0, -1.0), (1.0, -1.0, 1.0), (1.0, 1.0, -1.0), (1.0, 1.0, 1.0)], [], [(0, 1, 3, 2), (2, 3, 7, 6), (6, 7, 5, 4), (4, 5, 1, 0), (2, 6, 4, 0), (7, 3, 1, 5)])
_uv = me_cube_002.uv_layers.new(name='UVMap')
_uv.uv.foreach_set('vector', [0.1586, 0.03364, 0.2164, 0.03364, 0.2164, 0.09136, 0.1586, 0.09136, 0.1586, 0.03364, 0.2164, 0.03364, 0.2164, 0.09136, 0.1586, 0.09136, 0.1586, 0.03364, 0.2164, 0.03364, 0.2164, 0.09136, 0.1586, 0.09136, 0.1586, 0.03364, 0.2164, 0.03364, 0.2164, 0.09136, 0.1586, 0.09136, 0.1586, 0.03364, 0.2164, 0.03364, 0.2164, 0.09136, 0.1586, 0.09136, 0.1586, 0.03364, 0.2164, 0.03364, 0.2164, 0.09136, 0.1586, 0.09136])
me_cube_002.use_remesh_preserve_volume = False
me_cube_002.use_remesh_preserve_attributes = False
me_cube_002.use_mirror_vertex_groups = False
me_cube_002.update()
me_cube = bpy.data.meshes.new('Cube')
me_cube.from_pydata([(-1.0, -1.0, -1.0), (-1.0, -1.0, 1.0), (-1.0, 1.0, -1.0), (-1.0, 1.0, 1.0), (1.0, -1.0, -1.0), (1.0, -1.0, 1.0), (1.0, 1.0, -1.0), (1.0, 1.0, 1.0)], [], [(0, 1, 3, 2), (2, 3, 7, 6), (6, 7, 5, 4), (4, 5, 1, 0), (2, 6, 4, 0), (7, 3, 1, 5)])
_uv = me_cube.uv_layers.new(name='UVMap')
_uv.uv.foreach_set('vector', [0.03316, 0.03316, 0.09184, 0.03316, 0.09184, 0.09184, 0.03316, 0.09184, 0.03316, 0.03316, 0.09184, 0.03316, 0.09184, 0.09184, 0.03316, 0.09184, 0.03316, 0.03316, 0.09184, 0.03316, 0.09184, 0.09184, 0.03316, 0.09184, 0.03316, 0.03316, 0.09184, 0.03316, 0.09184, 0.09184, 0.03316, 0.09184, 0.03316, 0.03316, 0.09184, 0.03316, 0.09184, 0.09184, 0.03316, 0.09184, 0.03316, 0.03316, 0.09184, 0.03316, 0.09184, 0.09184, 0.03316, 0.09184])
me_cube.use_remesh_preserve_volume = False
me_cube.use_remesh_preserve_attributes = False
me_cube.use_mirror_vertex_groups = False
me_cube.update()

# ---- objects
ob_cube_063 = bpy.data.objects.new('Cube.063', me_cube_055)
ob_cube_062 = bpy.data.objects.new('Cube.062', me_cube_054)
ob_cube_061 = bpy.data.objects.new('Cube.061', me_cube_053)
ob_cube_060 = bpy.data.objects.new('Cube.060', me_cube_052)
ob_cube_059 = bpy.data.objects.new('Cube.059', me_cube_051)
ob_cube_058 = bpy.data.objects.new('Cube.058', me_cube_050)
ob_cube_057 = bpy.data.objects.new('Cube.057', me_cube_049)
ob_cube_056 = bpy.data.objects.new('Cube.056', me_cube_048)
ob_cube_055 = bpy.data.objects.new('Cube.055', me_cube_047)
ob_cube_054 = bpy.data.objects.new('Cube.054', me_cube_046)
ob_cube_053 = bpy.data.objects.new('Cube.053', me_cube_045)
ob_cube_052 = bpy.data.objects.new('Cube.052', me_cube_044)
ob_cube_051 = bpy.data.objects.new('Cube.051', me_cube_043)
ob_cube_050 = bpy.data.objects.new('Cube.050', me_cube_042)
ob_cube_049 = bpy.data.objects.new('Cube.049', me_cube_041)
ob_cube_048 = bpy.data.objects.new('Cube.048', me_cube_040)
ob_cube_047 = bpy.data.objects.new('Cube.047', me_cube_039)
ob_cube_046 = bpy.data.objects.new('Cube.046', me_cube_038)
ob_cube_045 = bpy.data.objects.new('Cube.045', me_cube_037)
ob_cube_044 = bpy.data.objects.new('Cube.044', me_cube_036)
ob_cube_043 = bpy.data.objects.new('Cube.043', me_cube_035)
ob_cube_042 = bpy.data.objects.new('Cube.042', me_cube_034)
ob_cube_041 = bpy.data.objects.new('Cube.041', me_cube_033)
ob_cube_040 = bpy.data.objects.new('Cube.040', me_cube_032)
ob_cube_039 = bpy.data.objects.new('Cube.039', me_cube_031)
ob_cube_038 = bpy.data.objects.new('Cube.038', me_cube_030)
ob_cube_037 = bpy.data.objects.new('Cube.037', me_cube_029)
ob_cube_036 = bpy.data.objects.new('Cube.036', me_cube_028)
ob_cube_035 = bpy.data.objects.new('Cube.035', me_cube_027)
ob_cube_034 = bpy.data.objects.new('Cube.034', me_cube_026)
ob_cube_033 = bpy.data.objects.new('Cube.033', me_cube_025)
ob_cube_032 = bpy.data.objects.new('Cube.032', me_cube_024)
ob_cube_031 = bpy.data.objects.new('Cube.031', me_cube_023)
ob_cube_030 = bpy.data.objects.new('Cube.030', me_cube_022)
ob_cube_029 = bpy.data.objects.new('Cube.029', me_cube_021)
ob_cube_028 = bpy.data.objects.new('Cube.028', me_cube_020)
ob_cube_027 = bpy.data.objects.new('Cube.027', me_cube_019)
ob_cube_026 = bpy.data.objects.new('Cube.026', me_cube_018)
ob_cube_025 = bpy.data.objects.new('Cube.025', me_cube_017)
ob_cube_024 = bpy.data.objects.new('Cube.024', me_cube_016)
ob_cube_023 = bpy.data.objects.new('Cube.023', me_cube_015)
ob_cube_022 = bpy.data.objects.new('Cube.022', me_cube_014)
ob_cube_021 = bpy.data.objects.new('Cube.021', me_cube_013)
ob_cube_020 = bpy.data.objects.new('Cube.020', me_cube_012)
ob_cube_019 = bpy.data.objects.new('Cube.019', me_cube_011)
ob_cube_018 = bpy.data.objects.new('Cube.018', me_cube_010)
ob_cube_017 = bpy.data.objects.new('Cube.017', me_cube_009)
ob_cube_016 = bpy.data.objects.new('Cube.016', me_cube_006)
ob_cube_015 = bpy.data.objects.new('Cube.015', me_cube_071)
ob_cube_014 = bpy.data.objects.new('Cube.014', me_cube_070)
ob_cube_013 = bpy.data.objects.new('Cube.013', me_cube_069)
ob_cube_012 = bpy.data.objects.new('Cube.012', me_cube_068)
ob_cube_011 = bpy.data.objects.new('Cube.011', me_cube_067)
ob_cube_010 = bpy.data.objects.new('Cube.010', me_cube_066)
ob_cube_009 = bpy.data.objects.new('Cube.009', me_cube_065)
ob_cube_005 = bpy.data.objects.new('Cube.005', me_cube_064)
ob_cube_008 = bpy.data.objects.new('Cube.008', me_cube_008)
ob_cube_007 = bpy.data.objects.new('Cube.007', me_cube_007)
ob_cube_006 = bpy.data.objects.new('Cube.006', me_cube_001)
ob_cube_004 = bpy.data.objects.new('Cube.004', me_cube_005)
ob_cube_003 = bpy.data.objects.new('Cube.003', me_cube_004)
ob_cube_002 = bpy.data.objects.new('Cube.002', me_cube_003)
ob_cube_001 = bpy.data.objects.new('Cube.001', me_cube_002)
ob_cube = bpy.data.objects.new('Cube', me_cube)

# ---- transforms, parenting, visibility, modifiers, constraints
ob_cube_063.location = (0.0, 0.0, 14.0)
ob_cube_063.lineart.crease_threshold = 0.0
ob_cube_062.location = (2.0, 0.0, 14.0)
ob_cube_062.lineart.crease_threshold = 0.0
ob_cube_061.location = (4.0, 0.0, 14.0)
ob_cube_061.lineart.crease_threshold = 0.0
ob_cube_060.location = (6.0, 0.0, 14.0)
ob_cube_060.lineart.crease_threshold = 0.0
ob_cube_059.location = (8.0, 0.0, 14.0)
ob_cube_059.lineart.crease_threshold = 0.0
ob_cube_058.location = (10.0, 0.0, 14.0)
ob_cube_058.lineart.crease_threshold = 0.0
ob_cube_057.location = (12.0, 0.0, 14.0)
ob_cube_057.lineart.crease_threshold = 0.0
ob_cube_056.location = (14.0, 0.0, 14.0)
ob_cube_056.lineart.crease_threshold = 0.0
ob_cube_055.location = (14.0, 0.0, 12.0)
ob_cube_055.lineart.crease_threshold = 0.0
ob_cube_054.location = (12.0, 0.0, 12.0)
ob_cube_054.lineart.crease_threshold = 0.0
ob_cube_053.location = (10.0, 0.0, 12.0)
ob_cube_053.lineart.crease_threshold = 0.0
ob_cube_052.location = (8.0, 0.0, 12.0)
ob_cube_052.lineart.crease_threshold = 0.0
ob_cube_051.location = (6.0, 0.0, 12.0)
ob_cube_051.lineart.crease_threshold = 0.0
ob_cube_050.location = (4.0, 0.0, 12.0)
ob_cube_050.lineart.crease_threshold = 0.0
ob_cube_049.location = (2.0, 0.0, 12.0)
ob_cube_049.lineart.crease_threshold = 0.0
ob_cube_048.location = (0.0, 0.0, 12.0)
ob_cube_048.lineart.crease_threshold = 0.0
ob_cube_047.location = (0.0, 0.0, 10.0)
ob_cube_047.lineart.crease_threshold = 0.0
ob_cube_046.location = (2.0, 0.0, 10.0)
ob_cube_046.lineart.crease_threshold = 0.0
ob_cube_045.location = (4.0, 0.0, 10.0)
ob_cube_045.lineart.crease_threshold = 0.0
ob_cube_044.location = (6.0, 0.0, 10.0)
ob_cube_044.lineart.crease_threshold = 0.0
ob_cube_043.location = (8.0, 0.0, 10.0)
ob_cube_043.lineart.crease_threshold = 0.0
ob_cube_042.location = (10.0, 0.0, 10.0)
ob_cube_042.lineart.crease_threshold = 0.0
ob_cube_041.location = (12.0, 0.0, 10.0)
ob_cube_041.lineart.crease_threshold = 0.0
ob_cube_040.location = (14.0, 0.0, 10.0)
ob_cube_040.lineart.crease_threshold = 0.0
ob_cube_039.location = (14.0, 0.0, 8.0)
ob_cube_039.lineart.crease_threshold = 0.0
ob_cube_038.location = (12.0, 0.0, 8.0)
ob_cube_038.lineart.crease_threshold = 0.0
ob_cube_037.location = (10.0, 0.0, 8.0)
ob_cube_037.lineart.crease_threshold = 0.0
ob_cube_036.location = (8.0, 0.0, 8.0)
ob_cube_036.lineart.crease_threshold = 0.0
ob_cube_035.location = (6.0, 0.0, 8.0)
ob_cube_035.lineart.crease_threshold = 0.0
ob_cube_034.location = (4.0, 0.0, 8.0)
ob_cube_034.lineart.crease_threshold = 0.0
ob_cube_033.location = (2.0, 0.0, 8.0)
ob_cube_033.lineart.crease_threshold = 0.0
ob_cube_032.location = (0.0, 0.0, 8.0)
ob_cube_032.lineart.crease_threshold = 0.0
ob_cube_031.location = (0.0, 0.0, 6.0)
ob_cube_031.lineart.crease_threshold = 0.0
ob_cube_030.location = (2.0, 0.0, 6.0)
ob_cube_030.lineart.crease_threshold = 0.0
ob_cube_029.location = (4.0, 0.0, 6.0)
ob_cube_029.lineart.crease_threshold = 0.0
ob_cube_028.location = (6.0, 0.0, 6.0)
ob_cube_028.lineart.crease_threshold = 0.0
ob_cube_027.location = (8.0, 0.0, 6.0)
ob_cube_027.lineart.crease_threshold = 0.0
ob_cube_026.location = (10.0, 0.0, 6.0)
ob_cube_026.lineart.crease_threshold = 0.0
ob_cube_025.location = (12.0, 0.0, 6.0)
ob_cube_025.lineart.crease_threshold = 0.0
ob_cube_024.location = (14.0, 0.0, 6.0)
ob_cube_024.lineart.crease_threshold = 0.0
ob_cube_023.location = (14.0, 0.0, 4.0)
ob_cube_023.lineart.crease_threshold = 0.0
ob_cube_022.location = (12.0, 0.0, 4.0)
ob_cube_022.lineart.crease_threshold = 0.0
ob_cube_021.location = (10.0, 0.0, 4.0)
ob_cube_021.lineart.crease_threshold = 0.0
ob_cube_020.location = (8.0, 0.0, 4.0)
ob_cube_020.lineart.crease_threshold = 0.0
ob_cube_019.location = (6.0, 0.0, 4.0)
ob_cube_019.lineart.crease_threshold = 0.0
ob_cube_018.location = (4.0, 0.0, 4.0)
ob_cube_018.lineart.crease_threshold = 0.0
ob_cube_017.location = (2.0, 0.0, 4.0)
ob_cube_017.lineart.crease_threshold = 0.0
ob_cube_016.location = (0.0, 0.0, 4.0)
ob_cube_016.lineart.crease_threshold = 0.0
ob_cube_015.location = (0.0, 0.0, 2.0)
ob_cube_015.lineart.crease_threshold = 0.0
ob_cube_014.location = (2.0, 0.0, 2.0)
ob_cube_014.lineart.crease_threshold = 0.0
ob_cube_013.location = (4.0, 0.0, 2.0)
ob_cube_013.lineart.crease_threshold = 0.0
ob_cube_012.location = (6.0, 0.0, 2.0)
ob_cube_012.lineart.crease_threshold = 0.0
ob_cube_011.location = (8.0, 0.0, 2.0)
ob_cube_011.lineart.crease_threshold = 0.0
ob_cube_010.location = (10.0, 0.0, 2.0)
ob_cube_010.lineart.crease_threshold = 0.0
ob_cube_009.location = (12.0, 0.0, 2.0)
ob_cube_009.lineart.crease_threshold = 0.0
ob_cube_005.location = (14.0, 0.0, 2.0)
ob_cube_005.lineart.crease_threshold = 0.0
ob_cube_008.location = (14.0, 0.0, 0.0)
ob_cube_008.lineart.crease_threshold = 0.0
ob_cube_007.location = (12.0, 0.0, 0.0)
ob_cube_007.lineart.crease_threshold = 0.0
ob_cube_006.location = (10.0, 0.0, 0.0)
ob_cube_006.lineart.crease_threshold = 0.0
ob_cube_004.location = (8.0, 0.0, 0.0)
ob_cube_004.lineart.crease_threshold = 0.0
ob_cube_003.location = (6.0, 0.0, 0.0)
ob_cube_003.lineart.crease_threshold = 0.0
ob_cube_002.location = (4.0, 0.0, 0.0)
ob_cube_002.lineart.crease_threshold = 0.0
ob_cube_001.location = (2.0, 0.0, 0.0)
ob_cube_001.lineart.crease_threshold = 0.0
ob_cube.location = (0.0, 0.0, 0.0)
ob_cube.lineart.crease_threshold = 0.0

# ---- collection membership
col_collection_1.objects.link(ob_cube_063)
col_collection_1.objects.link(ob_cube_062)
col_collection_1.objects.link(ob_cube_061)
col_collection_1.objects.link(ob_cube_060)
col_collection_1.objects.link(ob_cube_059)
col_collection_1.objects.link(ob_cube_058)
col_collection_1.objects.link(ob_cube_057)
col_collection_1.objects.link(ob_cube_056)
col_collection_1.objects.link(ob_cube_055)
col_collection_1.objects.link(ob_cube_054)
col_collection_1.objects.link(ob_cube_053)
col_collection_1.objects.link(ob_cube_052)
col_collection_1.objects.link(ob_cube_051)
col_collection_1.objects.link(ob_cube_050)
col_collection_1.objects.link(ob_cube_049)
col_collection_1.objects.link(ob_cube_048)
col_collection_1.objects.link(ob_cube_047)
col_collection_1.objects.link(ob_cube_046)
col_collection_1.objects.link(ob_cube_045)
col_collection_1.objects.link(ob_cube_044)
col_collection_1.objects.link(ob_cube_043)
col_collection_1.objects.link(ob_cube_042)
col_collection_1.objects.link(ob_cube_041)
col_collection_1.objects.link(ob_cube_040)
col_collection_1.objects.link(ob_cube_039)
col_collection_1.objects.link(ob_cube_038)
col_collection_1.objects.link(ob_cube_037)
col_collection_1.objects.link(ob_cube_036)
col_collection_1.objects.link(ob_cube_035)
col_collection_1.objects.link(ob_cube_034)
col_collection_1.objects.link(ob_cube_033)
col_collection_1.objects.link(ob_cube_032)
col_collection_1.objects.link(ob_cube_031)
col_collection_1.objects.link(ob_cube_030)
col_collection_1.objects.link(ob_cube_029)
col_collection_1.objects.link(ob_cube_028)
col_collection_1.objects.link(ob_cube_027)
col_collection_1.objects.link(ob_cube_026)
col_collection_1.objects.link(ob_cube_025)
col_collection_1.objects.link(ob_cube_024)
col_collection_1.objects.link(ob_cube_023)
col_collection_1.objects.link(ob_cube_022)
col_collection_1.objects.link(ob_cube_021)
col_collection_1.objects.link(ob_cube_020)
col_collection_1.objects.link(ob_cube_019)
col_collection_1.objects.link(ob_cube_018)
col_collection_1.objects.link(ob_cube_017)
col_collection_1.objects.link(ob_cube_016)
col_collection_1.objects.link(ob_cube_015)
col_collection_1.objects.link(ob_cube_014)
col_collection_1.objects.link(ob_cube_013)
col_collection_1.objects.link(ob_cube_012)
col_collection_1.objects.link(ob_cube_011)
col_collection_1.objects.link(ob_cube_010)
col_collection_1.objects.link(ob_cube_009)
col_collection_1.objects.link(ob_cube_005)
col_collection_1.objects.link(ob_cube_008)
col_collection_1.objects.link(ob_cube_007)
col_collection_1.objects.link(ob_cube_006)
col_collection_1.objects.link(ob_cube_004)
col_collection_1.objects.link(ob_cube_003)
col_collection_1.objects.link(ob_cube_002)
col_collection_1.objects.link(ob_cube_001)
col_collection_1.objects.link(ob_cube)

# ---- scene / render settings (as saved in the file)
scene.frame_start = 1; scene.frame_end = 250; scene.frame_set(1)
scene.render.engine = 'BLENDER_EEVEE_NEXT'
scene.render.resolution_percentage = 50
scene.render.dither_intensity = 0.0
scene.render.film_transparent = True
scene.cycles.use_denoising = False
scene.cycles.samples = 128
scene.cycles.sampling_pattern = 'TABULATED_SOBOL'
scene.cycles.light_sampling_threshold = 0.0
scene.cycles.use_adaptive_sampling = False
scene.cycles.use_light_tree = False
scene.cycles.blur_glossy = 0.0
scene.cycles.sample_clamp_indirect = 0.0
scene.view_settings.view_transform = 'Standard'
bpy.context.view_layer.update()

# ---- added for rendering (the .blend has no active camera and no usable light): camera, sun
cam_auto = bpy.data.cameras.new('AutoCamera')
cam_auto.lens = 50.0
cam_auto.sensor_width = 36.0
cam_auto.clip_end = 1000.0
ob_auto_camera = bpy.data.objects.new('AutoCamera', cam_auto)
scene.collection.objects.link(ob_auto_camera)
ob_auto_camera.location = (28.0172, -25.2206, 23.8138)
ob_auto_camera.rotation_euler = (1.09748, -7.21219e-08, 0.694738)
scene.camera = ob_auto_camera
light_auto_sun = bpy.data.lights.new('AutoSun', 'SUN')
light_auto_sun.energy = 3.0
light_auto_sun.angle = 0.0523599
ob_auto_sun = bpy.data.objects.new('AutoSun', light_auto_sun)
scene.collection.objects.link(ob_auto_sun)
ob_auto_sun.rotation_euler = (0.872665, 0.174533, 0.523599)
bpy.context.view_layer.update()
